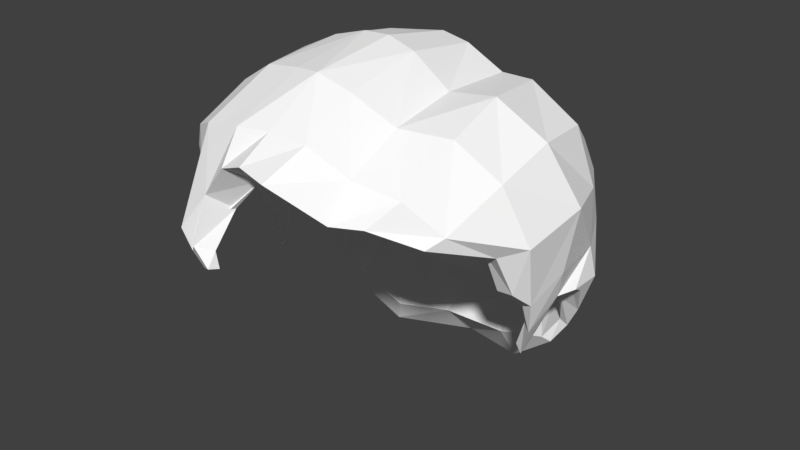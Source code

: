 # Source: short.blend  (saved by Blender 2.77.0; exported with 4.5.12 LTS)
import bpy
from mathutils import Matrix  # noqa: F401  (used for matrix-valued properties, if any)

bpy.ops.wm.read_factory_settings(use_empty=True)
scene = bpy.context.scene
scene.name = 'Scene'

# ---- collections
col_collection_1 = bpy.data.collections.new('Collection 1'); scene.collection.children.link(col_collection_1)

# ---- materials (node trees are filled in below, after node groups)
mat_headreferencemat = bpy.data.materials.new('HeadReferenceMat')
mat_headreferencemat.alpha_threshold = 0.0
mat_headreferencemat.use_transparent_shadow = False
mat_headreferencemat.roughness = 0.5
mat_hair01material = bpy.data.materials.new('Hair01Material')
mat_hair01material.alpha_threshold = 0.0
mat_hair01material.use_transparent_shadow = False
mat_hair01material.diffuse_color = (1.0, 1.0, 1.0, 1.0)
mat_hair01material.roughness = 0.5
mat_hair01material.specular_intensity = 0.0
mat_hair01material.line_color = (0.0, 0.0, 0.0, 1.0)

# ---- material node trees

# ---- world
world_world = bpy.data.worlds.new('World'); scene.world = world_world
world_world.color = (0.05088, 0.05088, 0.05088)
world_world.use_sun_shadow = False
world_world.sun_shadow_jitter_overblur = 0.0
world_world.cycles.sampling_method = 'MANUAL'

# ---- meshes
me_hair_001 = bpy.data.meshes.new('Hair.001')
me_hair_001.from_pydata([(-0.00996, -0.01193, 1.106), (-0.02171, -0.004434, 1.106), (-0.02833, 0.003222, 1.106), (-0.0197, 0.01477, 1.106), (-0.007573, 0.02072, 1.106), (-0.003988, 0.02202, 1.106), (-0.005026, -0.01201, 1.106), (0.007491, -0.01193, 1.106), (0.01924, -0.004434, 1.106), (0.02586, 0.003222, 1.106), (0.01723, 0.01477, 1.106), (0.005104, 0.02072, 1.106), (-0.001235, -0.01208, 1.106), (-0.001235, 0.02231, 1.106), (0.001519, 0.02202, 1.106), (0.002557, -0.01201, 1.106), (-0.187, 0.1577, 1.232), (-0.2068, 0.1696, 1.587), (-0.192, -0.1487, 1.263), (-0.2152, -0.1702, 1.578), (-0.2134, 0.247, 1.404), (-0.2352, -0.1183, 1.368), (-0.2199, 0.01029, 1.654), (-0.2014, 0.02108, 1.206), (-0.2838, 0.04431, 1.414), (-0.1105, 0.1946, 1.218), (-0.09962, -0.211, 1.641), (-0.09962, 0.1974, 1.637), (-0.1062, -0.218, 1.199), (-0.09962, 0.0007417, 1.722), (-0.1105, 0.003824, 1.134), (-0.1213, 0.3099, 1.406), (-0.2118, 0.2462, 1.449), (-0.2279, -0.1426, 1.416), (-0.2835, 0.03649, 1.468), (-0.1159, 0.3074, 1.452), (-0.1161, -0.231, 1.477), (-0.2298, -0.1261, 1.311), (-0.2079, 0.2321, 1.339), (-0.2724, 0.04484, 1.338), (-0.1179, 0.2845, 1.332), (-0.1355, -0.2021, 1.297), (-0.09964, -0.2344, 1.212), (-0.09855, -0.2005, 1.167), (-0.1485, -0.1973, 1.32), (-0.1186, -0.2053, 1.445), (-0.06666, -0.2175, 1.365), (-0.2008, -0.1572, 1.397), (-0.07063, -0.2222, 1.426), (-0.04843, -0.2215, 1.653), (-0.05905, -0.2444, 1.469), (-0.04484, 0.0004726, 1.734), (-0.159, -0.2014, 1.621), (-0.1721, -0.1887, 1.464), (-0.1658, -0.1831, 1.443), (-0.1617, 0.0007417, 1.698), (-0.2514, -0.1033, 1.421), (-0.2196, -0.1645, 1.489), (-0.05528, -0.2535, 1.5), (-0.1676, -0.2032, 1.497), (-0.2509, -0.0771, 1.303), (-0.1141, -0.236, 1.506), (-0.2589, -0.07632, 1.369), (-0.2118, -0.08865, 1.225), (-0.1298, -0.2208, 1.266), (-0.2785, -0.05531, 1.382), (-0.09535, -0.1618, 1.15), (-0.1055, -0.2294, 1.227), (-0.1228, -0.2007, 1.208), (-0.1181, -0.1763, 1.178), (-0.2678, -0.05831, 1.429), (-0.2664, -0.05415, 1.31), (-0.05917, -0.2105, 1.157), (-0.07004, -0.2497, 1.258), (-0.06018, 0.0043, 1.114), (-0.06099, -0.2499, 1.21), (-0.058, -0.2022, 1.151), (-0.04642, -0.1662, 1.127), (-0.06237, -0.2512, 1.239), (-0.09718, -0.2144, 1.328), (-0.08527, -0.2255, 1.296), (-0.2027, -0.1617, 1.316), (-0.1887, -0.1646, 1.351), (-0.1142, -0.2161, 1.217), (-0.1553, -0.1956, 1.264), (-0.0579, -0.2466, 1.203), (-0.2686, -0.01229, 1.312), (-0.2199, -0.08886, 1.629), (-0.04356, -0.07086, 1.104), (-0.08941, -0.07364, 1.12), (-0.2799, -0.01854, 1.379), (-0.1601, -0.06304, 1.165), (-0.2784, -0.02227, 1.436), (-0.04675, -0.129, 1.715), (-0.1605, -0.1107, 1.673), (-0.09962, -0.1203, 1.701), (-0.2014, -0.05251, 1.21), (-0.145, -0.1297, 1.176), (-0.1487, -0.1787, 1.224), (-0.1604, -0.1291, 1.195), (-0.06446, -0.2563, 1.246), (-0.04429, -0.1261, 1.116), (-0.1166, -0.2272, 1.245), (-0.08964, -0.1059, 1.128), (-0.1345, -0.2047, 1.233), (-0.02587, -0.2549, 1.495), (-0.03722, -0.2482, 1.202), (-0.05404, -0.272, 1.258), (-0.03742, -0.2533, 1.209), (-0.04975, -0.2665, 1.249), (-0.02536, -0.2471, 1.432), (-0.02781, -0.2319, 1.372), (-0.03638, -0.2514, 1.293), (-0.04579, -0.259, 1.24), (-0.08971, -0.2098, 1.172), (-0.09565, -0.2212, 1.196), (-0.08974, -0.2356, 1.207), (-0.09619, -0.2274, 1.203), (-0.1056, -0.2238, 1.206), (-0.07934, -0.2192, 1.339), (-0.06231, -0.2196, 1.394), (-0.1043, -0.2486, 1.577), (-0.05179, -0.2579, 1.578), (-0.2025, -0.1876, 1.54), (-0.1629, -0.2283, 1.567), (-0.1501, -0.1985, 1.305), (-0.113, -0.2258, 1.459), (-0.05766, -0.2257, 1.438), (-0.1702, -0.1775, 1.456), (-0.09577, -0.2218, 1.308), (-0.2052, -0.1549, 1.341), (-0.04856, -0.2146, 1.353), (-0.06463, -0.2236, 1.324), (-0.04076, -0.2286, 1.403), (-0.216, -0.1408, 1.397), (-0.0423, -0.2665, 1.282), (-0.01475, -0.2641, 1.499), (-0.01092, -0.2593, 1.438), (-0.01142, -0.2453, 1.379), (-0.02611, -0.2625, 1.299), (-0.2628, 0.0214, 1.563), (-0.2583, -0.05976, 1.543), (-0.2089, 0.2093, 1.535), (-0.2457, -0.1141, 1.504), (-0.1082, 0.2762, 1.543), (-0.2555, 0.1203, 1.56), (-0.09962, 0.1155, 1.703), (-0.2644, 0.1405, 1.46), (-0.2118, 0.1077, 1.23), (-0.2166, 0.1129, 1.64), (-0.2633, 0.1417, 1.34), (-0.2755, 0.1409, 1.414), (-0.1105, 0.1187, 1.159), (-0.2557, 0.038, 1.309), (-0.2806, 0.09241, 1.402), (-0.2694, 0.1063, 1.34), (-0.2568, 0.08101, 1.309), (-0.2741, 0.1069, 1.377), (-0.2811, 0.0727, 1.416), (-0.2664, 0.09976, 1.326), (-0.2572, 0.05864, 1.302), (-0.3042, 0.07484, 1.411), (-0.3015, 0.04644, 1.409), (-0.2924, 0.04697, 1.339), (-0.2937, 0.1085, 1.334), (-0.2789, 0.04014, 1.302), (-0.2721, 0.06077, 1.298), (-0.2799, 0.08315, 1.302), (-0.2864, 0.1019, 1.321), (-0.2973, 0.109, 1.37), (-0.3069, 0.1063, 1.395), (-0.2379, -0.03443, 1.256), (-0.114, 0.2412, 1.262), (-0.1973, 0.1979, 1.274), (-0.2353, 0.03065, 1.258), (-0.2388, -0.07554, 1.257), (-0.2402, 0.1222, 1.277), (0.1855, 0.1577, 1.232), (0.2053, 0.1696, 1.587), (0.191, -0.1475, 1.261), (0.2137, -0.1702, 1.578), (0.2119, 0.247, 1.404), (-0.0007479, 0.2167, 1.653), (-0.000748, 0.2096, 1.194), (-0.0007481, -0.2249, 1.657), (0.2337, -0.1183, 1.368), (-0.0007481, -0.214, 1.152), (0.2184, 0.01029, 1.653), (0.1999, 0.02107, 1.206), (-0.000748, 0.0002557, 1.739), (-0.000748, 0.004863, 1.094), (0.2823, 0.04431, 1.414), (-0.0007482, -0.2487, 1.381), (-0.0007479, 0.3182, 1.405), (0.109, 0.1946, 1.218), (0.09813, -0.211, 1.641), (0.09813, 0.1974, 1.637), (0.1047, -0.218, 1.199), (0.09813, 0.0007416, 1.722), (0.109, 0.003824, 1.134), (0.1198, 0.3099, 1.406), (0.2103, 0.2462, 1.449), (0.2264, -0.1426, 1.416), (0.282, 0.03649, 1.468), (-0.0007482, -0.2597, 1.44), (-0.0007479, 0.3185, 1.459), (0.1144, 0.3074, 1.452), (0.117, -0.231, 1.477), (0.2283, -0.1261, 1.311), (0.2064, 0.2321, 1.339), (0.2709, 0.04484, 1.338), (-0.0007482, -0.2723, 1.305), (-0.0007479, 0.2963, 1.317), (0.1164, 0.2845, 1.332), (0.1341, -0.2021, 1.297), (0.09814, -0.2344, 1.212), (-0.0008481, -0.2541, 1.209), (-0.0007481, -0.2041, 1.145), (0.09705, -0.2005, 1.167), (0.1429, -0.1973, 1.319), (0.1176, -0.2053, 1.445), (0.06285, -0.2175, 1.367), (0.1982, -0.1572, 1.394), (0.07039, -0.2215, 1.429), (0.04693, -0.2215, 1.653), (0.05999, -0.2444, 1.469), (0.04334, 0.0004725, 1.734), (0.1575, -0.2014, 1.621), (0.173, -0.1887, 1.464), (0.1632, -0.1863, 1.44), (0.1602, 0.0007416, 1.698), (0.2492, -0.1033, 1.422), (0.2225, -0.1645, 1.486), (0.05379, -0.2535, 1.5), (0.1661, -0.2032, 1.497), (0.2494, -0.0771, 1.303), (-0.0007482, -0.2695, 1.504), (0.1126, -0.236, 1.506), (0.2574, -0.07632, 1.369), (0.2103, -0.08865, 1.225), (-0.0007482, -0.2931, 1.268), (0.1283, -0.2208, 1.266), (0.277, -0.05531, 1.382), (-0.0007481, -0.1655, 1.118), (0.09385, -0.1618, 1.15), (0.104, -0.2287, 1.227), (-0.0007482, -0.2602, 1.241), (0.1213, -0.2007, 1.208), (0.1166, -0.1763, 1.178), (0.2663, -0.05831, 1.429), (0.2649, -0.05415, 1.31), (0.05767, -0.2105, 1.157), (0.06855, -0.2569, 1.258), (0.05868, 0.0043, 1.114), (0.05929, -0.2499, 1.21), (0.05651, -0.2022, 1.151), (0.04492, -0.1662, 1.127), (0.06087, -0.2512, 1.239), (0.09192, -0.2073, 1.328), (0.08377, -0.2255, 1.296), (0.2012, -0.1617, 1.316), (0.1843, -0.1646, 1.348), (0.1127, -0.2161, 1.217), (0.1523, -0.1936, 1.264), (0.0562, -0.2466, 1.203), (-0.0008481, -0.2492, 1.202), (0.2671, -0.01229, 1.312), (0.2184, -0.08886, 1.629), (0.04206, -0.07086, 1.104), (0.08792, -0.07364, 1.12), (0.2784, -0.01854, 1.379), (-0.0007481, -0.07279, 1.094), (0.1586, -0.06304, 1.165), (0.2769, -0.02227, 1.436), (0.04525, -0.129, 1.715), (0.159, -0.1107, 1.673), (-0.0007481, -0.1393, 1.72), (0.09813, -0.1203, 1.701), (0.1999, -0.05251, 1.21), (0.1435, -0.1297, 1.176), (0.1457, -0.1767, 1.224), (-0.0007482, -0.2681, 1.249), (0.1666, -0.1291, 1.201), (0.06297, -0.2563, 1.246), (-0.0007481, -0.1262, 1.104), (0.04279, -0.1261, 1.116), (0.1151, -0.2272, 1.245), (0.08814, -0.1059, 1.128), (0.1315, -0.2027, 1.233), (0.02437, -0.2549, 1.495), (0.03553, -0.2482, 1.202), (0.05166, -0.272, 1.258), (0.03572, -0.2533, 1.209), (0.04736, -0.2665, 1.249), (0.02386, -0.2471, 1.432), (0.02632, -0.2319, 1.372), (0.034, -0.2514, 1.293), (0.0434, -0.259, 1.24), (0.08822, -0.2098, 1.172), (0.09416, -0.2212, 1.196), (0.08824, -0.2356, 1.207), (0.09469, -0.2274, 1.203), (0.1041, -0.2238, 1.206), (0.07454, -0.2192, 1.341), (0.05959, -0.2196, 1.396), (0.1028, -0.2486, 1.577), (-0.0007482, -0.2601, 1.581), (0.0503, -0.2579, 1.578), (0.201, -0.1876, 1.54), (0.1614, -0.2283, 1.567), (0.1439, -0.1985, 1.304), (0.1126, -0.2258, 1.459), (0.05834, -0.2249, 1.441), (0.168, -0.1784, 1.453), (0.08975, -0.2218, 1.308), (0.2003, -0.1549, 1.338), (0.0443, -0.2146, 1.356), (0.05924, -0.2236, 1.326), (0.03838, -0.2286, 1.406), (0.2133, -0.1408, 1.393), (0.0002824, -0.2822, 1.284), (0.0395, -0.2665, 1.282), (0.01326, -0.2641, 1.499), (0.009421, -0.2593, 1.438), (0.009924, -0.2453, 1.379), (0.02373, -0.2625, 1.299), (0.2613, 0.0214, 1.566), (0.2568, -0.05976, 1.543), (0.2074, 0.2093, 1.535), (0.2442, -0.1141, 1.504), (0.1067, 0.2762, 1.543), (-0.0007479, 0.2911, 1.56), (0.254, 0.1203, 1.56), (-0.000748, 0.1227, 1.724), (0.09813, 0.1155, 1.703), (0.2629, 0.1405, 1.46), (0.2103, 0.1077, 1.23), (0.212, 0.1109, 1.636), (0.2618, 0.1417, 1.34), (0.274, 0.1409, 1.414), (-0.000748, 0.1182, 1.121), (0.109, 0.1187, 1.159), (0.2542, 0.038, 1.309), (0.2791, 0.09241, 1.402), (0.2679, 0.1063, 1.34), (0.2553, 0.08101, 1.309), (0.2726, 0.1069, 1.377), (0.2796, 0.0727, 1.416), (0.2649, 0.09976, 1.326), (0.2557, 0.05864, 1.302), (0.3028, 0.07484, 1.411), (0.3, 0.04644, 1.409), (0.2909, 0.04697, 1.339), (0.2922, 0.1085, 1.334), (0.2774, 0.04014, 1.302), (0.2706, 0.06077, 1.298), (0.2784, 0.08315, 1.302), (0.2849, 0.1019, 1.321), (0.2958, 0.109, 1.37), (0.3054, 0.1063, 1.395), (0.2364, -0.03443, 1.256), (-0.0007479, 0.2522, 1.238), (0.1125, 0.2412, 1.262), (0.1958, 0.1979, 1.274), (0.2338, 0.03065, 1.258), (0.2373, -0.07554, 1.257), (0.2387, 0.1222, 1.277)], [], [(18, 84, 81, 37), (156, 160, 166, 167), (29, 51, 189, 333, 146), (26, 49, 93, 95), (30, 74, 88, 89), (37, 60, 18), (33, 56, 62, 21), (34, 147, 151, 154, 158, 24), (126, 128, 54, 45), (40, 212, 361, 172), (35, 205, 193, 31), (32, 35, 31, 20), (38, 40, 172, 173), (204, 137, 138, 192), (16, 25, 152, 148), (19, 52, 94, 87), (22, 55, 29, 146, 149), (211, 139, 135, 320), (190, 74, 30, 152, 340), (184, 49, 122, 306), (17, 27, 144, 142), (27, 182, 331, 144), (26, 52, 124, 121), (22, 149, 145, 140), (19, 143, 57, 123), (192, 138, 139, 211), (20, 31, 40, 38), (31, 193, 212, 40), (21, 62, 60, 37), (157, 155, 164, 169), (265, 216, 108, 106), (115, 117, 118, 28), (125, 130, 81, 41), (44, 79, 119, 46, 120, 48, 45, 54, 47, 82), (127, 50, 36, 126), (50, 58, 61, 36), (51, 93, 276, 189), (57, 53, 59), (54, 128, 134, 47), (55, 94, 95, 29), (62, 56, 70, 65), (236, 136, 137, 204), (61, 59, 53, 36), (61, 58, 122, 121), (53, 57, 56, 33), (18, 60, 71, 175), (60, 62, 65, 71), (57, 59, 124, 123), (67, 102, 104, 83), (64, 102, 100, 73), (63, 99, 98, 18), (246, 113, 108, 216), (68, 69, 28), (43, 28, 69, 66), (63, 96, 91, 97, 99), (66, 77, 76, 43), (65, 70, 92, 90), (70, 143, 141, 92), (63, 175, 171, 96), (71, 65, 90, 86), (30, 89, 91, 23), (76, 77, 243, 217), (217, 186, 72, 76), (73, 80, 41, 64), (75, 42, 116, 85), (75, 78, 67, 42), (129, 79, 44, 125), (73, 100, 109, 107), (77, 101, 284, 243), (81, 84, 64, 41), (83, 104, 98, 68), (81, 130, 134, 21, 37), (87, 94, 55, 22), (90, 92, 34, 24), (96, 171, 174, 23), (91, 89, 103, 97), (271, 88, 74, 190), (95, 94, 52, 26), (89, 88, 101, 103), (91, 96, 23), (92, 141, 140, 34), (86, 90, 24, 39), (276, 93, 49, 184), (95, 93, 51, 29), (99, 97, 69), (281, 109, 113, 246), (100, 102, 67, 78), (98, 104, 84, 18), (284, 101, 88, 271), (98, 99, 69, 68), (103, 101, 77, 66), (97, 103, 66, 69), (104, 102, 64, 84), (113, 109, 100, 78), (106, 108, 75, 85), (108, 113, 78, 75), (110, 105, 58, 50), (107, 109, 281, 240), (132, 131, 46, 119), (131, 133, 120, 46), (107, 135, 112, 80, 73), (114, 43, 76, 72), (28, 43, 114, 115), (42, 67, 83, 118), (118, 117, 116, 42), (28, 118, 83, 68), (132, 129, 80, 112), (133, 110, 50, 127), (121, 124, 59, 61), (306, 122, 58, 105, 136, 236), (121, 122, 49, 26), (123, 124, 52, 19), (120, 133, 127, 48), (119, 79, 129, 132), (111, 110, 133, 131), (112, 111, 131, 132), (80, 129, 125, 41), (48, 127, 126, 45), (44, 82, 130, 125), (36, 53, 128, 126), (134, 130, 82, 47), (134, 128, 53, 33, 21), (320, 135, 107, 240), (138, 137, 110, 111), (135, 139, 112), (137, 136, 105, 110), (139, 138, 111, 112), (140, 141, 87, 22), (141, 143, 19, 87), (140, 145, 147, 34), (57, 143, 70, 56), (144, 331, 205, 35), (142, 144, 35, 32), (148, 176, 173, 16), (150, 151, 20, 38), (146, 333, 182, 27), (149, 146, 27, 17), (145, 149, 17, 142), (147, 145, 142, 32), (151, 147, 32, 20), (148, 152, 30, 23), (340, 152, 25, 183), (153, 160, 156, 159, 155, 150, 176, 174), (155, 157, 154, 151, 150), (163, 164, 168, 167, 166, 165), (162, 161, 170, 169, 164, 163), (153, 39, 163, 165), (158, 154, 170, 161), (155, 159, 168, 164), (24, 158, 161, 162), (159, 156, 167, 168), (39, 24, 162, 163), (154, 157, 169, 170), (160, 153, 165, 166), (174, 176, 148, 23), (174, 171, 86, 39, 153), (171, 175, 71, 86), (173, 176, 150, 38), (175, 63, 18), (173, 172, 25, 16), (172, 361, 183, 25), (179, 208, 260, 263), (345, 356, 355, 349), (198, 334, 333, 189, 226), (195, 277, 274, 224), (199, 269, 268, 253), (208, 179, 235), (202, 185, 238, 231), (203, 191, 347, 343, 339, 335), (311, 220, 229, 313), (213, 362, 361, 212), (206, 200, 193, 205), (201, 181, 200, 206), (209, 363, 362, 213), (204, 192, 324, 323), (177, 336, 341, 194), (180, 267, 275, 227), (187, 337, 334, 198, 230), (211, 320, 321, 325), (190, 340, 341, 199, 253), (184, 306, 307, 224), (178, 328, 330, 196), (196, 330, 331, 182), (195, 305, 309, 227), (187, 326, 332, 337), (180, 308, 232, 329), (192, 211, 325, 324), (181, 209, 213, 200), (200, 213, 212, 193), (185, 208, 235, 238), (346, 358, 353, 344), (265, 290, 292, 216), (299, 197, 302, 301), (310, 214, 260, 315), (219, 261, 222, 229, 220, 223, 304, 221, 303, 258), (312, 311, 207, 225), (225, 207, 237, 233), (226, 189, 276, 274), (232, 234, 228), (229, 222, 319, 313), (230, 198, 277, 275), (238, 242, 249, 231), (236, 204, 323, 322), (237, 207, 228, 234), (237, 305, 307, 233), (228, 202, 231, 232), (179, 365, 250, 235), (235, 250, 242, 238), (232, 308, 309, 234), (245, 262, 288, 286), (241, 252, 283, 286), (239, 179, 280, 282), (246, 216, 292, 297), (247, 197, 248), (218, 244, 248, 197), (239, 282, 279, 272, 278), (244, 218, 255, 256), (242, 270, 273, 249), (249, 273, 327, 329), (239, 278, 360, 365), (250, 266, 270, 242), (199, 188, 272, 269), (255, 217, 243, 256), (217, 255, 251, 186), (252, 241, 214, 259), (254, 264, 300, 215), (254, 215, 245, 257), (314, 310, 219, 258), (252, 291, 293, 283), (256, 243, 284, 285), (260, 214, 241, 263), (262, 247, 280, 288), (260, 208, 185, 319, 315), (267, 187, 230, 275), (270, 191, 203, 273), (278, 188, 364, 360), (272, 279, 287, 269), (271, 190, 253, 268), (277, 195, 227, 275), (269, 287, 285, 268), (272, 188, 278), (273, 203, 326, 327), (266, 210, 191, 270), (276, 184, 224, 274), (277, 198, 226, 274), (282, 248, 279), (281, 246, 297, 293), (283, 257, 245, 286), (280, 179, 263, 288), (284, 271, 268, 285), (280, 247, 248, 282), (287, 244, 256, 285), (279, 248, 244, 287), (288, 263, 241, 286), (297, 257, 283, 293), (290, 264, 254, 292), (292, 254, 257, 297), (294, 225, 233, 289), (291, 240, 281, 293), (317, 303, 221, 316), (316, 221, 304, 318), (291, 252, 259, 296, 321), (298, 251, 255, 218), (197, 299, 298, 218), (215, 302, 262, 245), (302, 215, 300, 301), (197, 247, 262, 302), (317, 296, 259, 314), (318, 312, 225, 294), (305, 237, 234, 309), (306, 236, 322, 289, 233, 307), (305, 195, 224, 307), (308, 180, 227, 309), (304, 223, 312, 318), (303, 317, 314, 258), (295, 316, 318, 294), (296, 317, 316, 295), (259, 214, 310, 314), (223, 220, 311, 312), (219, 310, 315, 261), (207, 311, 313, 228), (319, 222, 261, 315), (319, 185, 202, 228, 313), (320, 240, 291, 321), (324, 295, 294, 323), (321, 296, 325), (323, 294, 289, 322), (325, 296, 295, 324), (326, 187, 267, 327), (327, 267, 180, 329), (326, 203, 335, 332), (232, 231, 249, 329), (330, 206, 205, 331), (328, 201, 206, 330), (336, 177, 363, 366), (338, 209, 181, 339), (334, 196, 182, 333), (337, 178, 196, 334), (332, 328, 178, 337), (335, 201, 328, 332), (339, 181, 201, 335), (336, 188, 199, 341), (340, 183, 194, 341), (342, 364, 366, 338, 344, 348, 345, 349), (344, 338, 339, 343, 346), (352, 354, 355, 356, 357, 353), (351, 352, 353, 358, 359, 350), (342, 354, 352, 210), (347, 350, 359, 343), (344, 353, 357, 348), (191, 351, 350, 347), (348, 357, 356, 345), (210, 352, 351, 191), (343, 359, 358, 346), (349, 355, 354, 342), (106, 85, 116, 117, 115, 114, 72, 186, 251, 298, 299, 301, 300, 264, 290, 265), (364, 188, 336, 366), (364, 342, 210, 266, 360), (360, 266, 250, 365), (363, 209, 338, 366), (365, 179, 239), (363, 177, 194, 362), (362, 194, 183, 361), (0, 6, 12, 15, 7, 8, 9, 10, 11, 14, 13, 5, 4, 3, 2, 1)])
_uv = me_hair_001.uv_layers.new(name='UVMap')
_uv.uv.foreach_set('vector', [0.4087, 0.2156, 0.4358, 0.2165, 0.413, 0.2476, 0.3866, 0.2429, 0.2711, 0.2223, 0.283, 0.223, 0.2804, 0.2297, 0.2731, 0.2319, 0.2204, 0.4877, 0.2037, 0.5207, 0.1869, 0.5514, 0.1096, 0.4949, 0.1592, 0.4448, 0.3762, 0.5246, 0.3719, 0.5652, 0.2904, 0.5538, 0.2977, 0.5154, 0.3356, 0.09791, 0.34, 0.06102, 0.396, 0.0584, 0.389, 0.09169, 0.3866, 0.2429, 0.3572, 0.2364, 0.4087, 0.2156, 0.3882, 0.3081, 0.359, 0.3044, 0.3503, 0.2719, 0.3778, 0.276, 0.2757, 0.3063, 0.2242, 0.2899, 0.2308, 0.2674, 0.254, 0.2674, 0.2627, 0.2758, 0.279, 0.277, 0.4614, 0.3449, 0.4216, 0.3295, 0.4278, 0.3215, 0.4618, 0.3346, 0.1379, 0.1881, 0.07269, 0.1338, 0.124, 0.07952, 0.1705, 0.1488, 0.108, 0.2553, 0.02619, 0.243, 0.03722, 0.2009, 0.1181, 0.2296, 0.1681, 0.2682, 0.108, 0.2553, 0.1181, 0.2296, 0.1747, 0.246, 0.1893, 0.2147, 0.1379, 0.1881, 0.1705, 0.1488, 0.2126, 0.1834, 0.5613, 0.3419, 0.554, 0.3401, 0.552, 0.296, 0.5602, 0.2971, 0.2368, 0.1628, 0.203, 0.1244, 0.26, 0.09965, 0.2659, 0.1728, 0.3779, 0.4167, 0.3814, 0.4764, 0.308, 0.4711, 0.3106, 0.422, 0.252, 0.4109, 0.2397, 0.4506, 0.2204, 0.4877, 0.1592, 0.4448, 0.2054, 0.3834, 0.5663, 0.2402, 0.5556, 0.2373, 0.5574, 0.2208, 0.5733, 0.2194, 0.3462, 0.01298, 0.34, 0.06102, 0.3356, 0.09791, 0.26, 0.09965, 0.2529, 0.01657, 0.5342, 0.5079, 0.4998, 0.498, 0.5122, 0.4382, 0.5487, 0.4471, 0.182, 0.3497, 0.122, 0.3881, 0.102, 0.3132, 0.171, 0.3167, 0.122, 0.3881, 0.0559, 0.4202, 0.02453, 0.3295, 0.102, 0.3132, 0.4623, 0.4834, 0.4204, 0.4593, 0.4346, 0.4178, 0.4751, 0.4312, 0.252, 0.4109, 0.2054, 0.3834, 0.2193, 0.3403, 0.2668, 0.3594, 0.3779, 0.4167, 0.3526, 0.3532, 0.4007, 0.3494, 0.3999, 0.3924, 0.5602, 0.2971, 0.552, 0.296, 0.5556, 0.2373, 0.5663, 0.2402, 0.1747, 0.246, 0.1181, 0.2296, 0.1379, 0.1881, 0.1893, 0.2147, 0.1181, 0.2296, 0.03722, 0.2009, 0.07269, 0.1338, 0.1379, 0.1881, 0.3778, 0.276, 0.3503, 0.2719, 0.3572, 0.2364, 0.3866, 0.2429, 0.2503, 0.2536, 0.255, 0.2363, 0.2641, 0.2419, 0.2607, 0.2528, 0.5536, 0.1444, 0.5554, 0.1493, 0.5346, 0.157, 0.5327, 0.1518, 0.4883, 0.147, 0.4919, 0.1525, 0.4867, 0.1561, 0.4841, 0.1522, 0.4639, 0.2616, 0.4231, 0.2679, 0.413, 0.2476, 0.4619, 0.2398, 0.6423, 0.03888, 0.7206, 0.03691, 0.7499, 0.04869, 0.773, 0.08306, 0.7861, 0.1227, 0.7822, 0.1705, 0.7142, 0.2082, 0.6398, 0.2178, 0.5671, 0.1639, 0.576, 0.09457, 0.4957, 0.3366, 0.504, 0.3563, 0.4637, 0.3567, 0.4614, 0.3449, 0.504, 0.3563, 0.5172, 0.3823, 0.4731, 0.3807, 0.4637, 0.3567, 0.2037, 0.5207, 0.2904, 0.5538, 0.287, 0.5889, 0.1869, 0.5514, 0.4007, 0.3494, 0.4186, 0.3401, 0.4313, 0.3678, 0.4278, 0.3215, 0.4216, 0.3295, 0.4073, 0.2902, 0.4173, 0.2937, 0.2397, 0.4506, 0.308, 0.4711, 0.2977, 0.5154, 0.2204, 0.4877, 0.3503, 0.2719, 0.359, 0.3044, 0.3317, 0.3014, 0.3339, 0.2759, 0.5579, 0.3892, 0.5474, 0.3844, 0.554, 0.3401, 0.5613, 0.3419, 0.4731, 0.3807, 0.4313, 0.3678, 0.4186, 0.3401, 0.4637, 0.3567, 0.4731, 0.3807, 0.5172, 0.3823, 0.5122, 0.4382, 0.4751, 0.4312, 0.4186, 0.3401, 0.4007, 0.3494, 0.359, 0.3044, 0.3882, 0.3081, 0.4087, 0.2156, 0.3572, 0.2364, 0.3422, 0.2388, 0.3607, 0.2104, 0.3572, 0.2364, 0.3503, 0.2719, 0.3339, 0.2759, 0.3422, 0.2388, 0.4007, 0.3494, 0.4313, 0.3678, 0.4346, 0.4178, 0.3999, 0.3924, 0.4888, 0.1836, 0.4801, 0.1993, 0.4598, 0.1948, 0.4774, 0.1771, 0.4682, 0.2143, 0.4801, 0.1993, 0.5199, 0.1952, 0.515, 0.2043, 0.3732, 0.1897, 0.4122, 0.1723, 0.4422, 0.1886, 0.4087, 0.2156, 0.5629, 0.1703, 0.5419, 0.1762, 0.5346, 0.157, 0.5554, 0.1493, 0.4661, 0.1712, 0.4496, 0.1479, 0.4841, 0.1522, 0.4791, 0.1366, 0.4841, 0.1522, 0.4496, 0.1479, 0.4485, 0.1207, 0.3732, 0.1897, 0.3557, 0.1747, 0.3693, 0.1417, 0.4102, 0.1506, 0.4122, 0.1723, 0.4485, 0.1207, 0.4642, 0.09251, 0.4901, 0.113, 0.4791, 0.1366, 0.3339, 0.2759, 0.3317, 0.3014, 0.3107, 0.2993, 0.3159, 0.2703, 0.3317, 0.3014, 0.3526, 0.3532, 0.3138, 0.3637, 0.3107, 0.2993, 0.3732, 0.1897, 0.3607, 0.2104, 0.3389, 0.2046, 0.3557, 0.1747, 0.3422, 0.2388, 0.3339, 0.2759, 0.3159, 0.2703, 0.3207, 0.2355, 0.3356, 0.09791, 0.389, 0.09169, 0.3693, 0.1417, 0.315, 0.1653, 0.4901, 0.113, 0.4642, 0.09251, 0.4795, 0.06238, 0.5111, 0.08493, 0.5111, 0.08493, 0.5169, 0.08936, 0.4945, 0.1175, 0.4901, 0.113, 0.515, 0.2043, 0.4979, 0.2376, 0.4619, 0.2398, 0.4682, 0.2143, 0.5206, 0.1609, 0.4941, 0.1613, 0.4973, 0.1543, 0.5207, 0.1558, 0.5206, 0.1609, 0.5201, 0.1837, 0.4888, 0.1836, 0.4941, 0.1613, 0.4909, 0.2691, 0.4878, 0.279, 0.4645, 0.2702, 0.4639, 0.2616, 0.515, 0.2043, 0.5199, 0.1952, 0.5424, 0.1897, 0.5433, 0.2012, 0.4642, 0.09251, 0.4319, 0.08317, 0.4483, 0.04442, 0.4795, 0.06238, 0.413, 0.2476, 0.4358, 0.2165, 0.4682, 0.2143, 0.4619, 0.2398, 0.4774, 0.1771, 0.4598, 0.1948, 0.4422, 0.1886, 0.4661, 0.1712, 0.413, 0.2476, 0.4231, 0.2679, 0.4073, 0.2902, 0.3778, 0.276, 0.3866, 0.2429, 0.3106, 0.422, 0.308, 0.4711, 0.2397, 0.4506, 0.252, 0.4109, 0.3159, 0.2703, 0.3107, 0.2993, 0.2757, 0.3063, 0.279, 0.277, 0.3557, 0.1747, 0.3389, 0.2046, 0.3038, 0.1985, 0.315, 0.1653, 0.3693, 0.1417, 0.389, 0.09169, 0.4188, 0.113, 0.4102, 0.1506, 0.4063, 0.02583, 0.396, 0.0584, 0.34, 0.06102, 0.3462, 0.01298, 0.2977, 0.5154, 0.308, 0.4711, 0.3814, 0.4764, 0.3762, 0.5246, 0.389, 0.09169, 0.396, 0.0584, 0.4319, 0.08317, 0.4188, 0.113, 0.3693, 0.1417, 0.3557, 0.1747, 0.315, 0.1653, 0.3107, 0.2993, 0.3138, 0.3637, 0.2668, 0.3594, 0.2757, 0.3063, 0.3207, 0.2355, 0.3159, 0.2703, 0.279, 0.277, 0.2917, 0.2447, 0.287, 0.5889, 0.2904, 0.5538, 0.3719, 0.5652, 0.3666, 0.6011, 0.2977, 0.5154, 0.2904, 0.5538, 0.2037, 0.5207, 0.2204, 0.4877, 0.4122, 0.1723, 0.4102, 0.1506, 0.4496, 0.1479, 0.5669, 0.1816, 0.5424, 0.1897, 0.5419, 0.1762, 0.5629, 0.1703, 0.5199, 0.1952, 0.4801, 0.1993, 0.4888, 0.1836, 0.5201, 0.1837, 0.4422, 0.1886, 0.4598, 0.1948, 0.4358, 0.2165, 0.4087, 0.2156, 0.4483, 0.04442, 0.4319, 0.08317, 0.396, 0.0584, 0.4063, 0.02583, 0.4422, 0.1886, 0.4122, 0.1723, 0.4496, 0.1479, 0.4661, 0.1712, 0.4188, 0.113, 0.4319, 0.08317, 0.4642, 0.09251, 0.4485, 0.1207, 0.4102, 0.1506, 0.4188, 0.113, 0.4485, 0.1207, 0.4496, 0.1479, 0.4598, 0.1948, 0.4801, 0.1993, 0.4682, 0.2143, 0.4358, 0.2165, 0.5419, 0.1762, 0.5424, 0.1897, 0.5199, 0.1952, 0.5201, 0.1837, 0.5327, 0.1518, 0.5346, 0.157, 0.5206, 0.1609, 0.5207, 0.1558, 0.5346, 0.157, 0.5419, 0.1762, 0.5201, 0.1837, 0.5206, 0.1609, 0.5409, 0.3344, 0.5378, 0.3786, 0.5172, 0.3823, 0.504, 0.3563, 0.5433, 0.2012, 0.5424, 0.1897, 0.5669, 0.1816, 0.5741, 0.2005, 0.5044, 0.2812, 0.5072, 0.2981, 0.4973, 0.3012, 0.4948, 0.2872, 0.5072, 0.2981, 0.5054, 0.3257, 0.4956, 0.3173, 0.4973, 0.3012, 0.5433, 0.2012, 0.5574, 0.2208, 0.5446, 0.2349, 0.4979, 0.2376, 0.515, 0.2043, 0.4849, 0.1358, 0.4791, 0.1366, 0.4901, 0.113, 0.4945, 0.1175, 0.4841, 0.1522, 0.4791, 0.1366, 0.4849, 0.1358, 0.4883, 0.147, 0.4941, 0.1613, 0.4888, 0.1836, 0.4774, 0.1771, 0.4867, 0.1561, 0.4867, 0.1561, 0.4919, 0.1525, 0.4973, 0.1543, 0.4941, 0.1613, 0.4841, 0.1522, 0.4867, 0.1561, 0.4774, 0.1771, 0.4661, 0.1712, 0.5044, 0.2812, 0.4909, 0.2691, 0.4979, 0.2376, 0.5446, 0.2349, 0.5054, 0.3257, 0.5409, 0.3344, 0.504, 0.3563, 0.4957, 0.3366, 0.4751, 0.4312, 0.4346, 0.4178, 0.4313, 0.3678, 0.4731, 0.3807, 0.5487, 0.4471, 0.5122, 0.4382, 0.5172, 0.3823, 0.5378, 0.3786, 0.5474, 0.3844, 0.5579, 0.3892, 0.4751, 0.4312, 0.5122, 0.4382, 0.4998, 0.498, 0.4623, 0.4834, 0.3999, 0.3924, 0.4346, 0.4178, 0.4204, 0.4593, 0.3779, 0.4167, 0.4956, 0.3173, 0.5054, 0.3257, 0.4957, 0.3366, 0.4911, 0.3259, 0.4948, 0.2872, 0.4878, 0.279, 0.4909, 0.2691, 0.5044, 0.2812, 0.5371, 0.2901, 0.5409, 0.3344, 0.5054, 0.3257, 0.5072, 0.2981, 0.5446, 0.2349, 0.5371, 0.2901, 0.5072, 0.2981, 0.5044, 0.2812, 0.4979, 0.2376, 0.4909, 0.2691, 0.4639, 0.2616, 0.4619, 0.2398, 0.4911, 0.3259, 0.4957, 0.3366, 0.4614, 0.3449, 0.4618, 0.3346, 0.4645, 0.2702, 0.4302, 0.2749, 0.4231, 0.2679, 0.4639, 0.2616, 0.4637, 0.3567, 0.4186, 0.3401, 0.4216, 0.3295, 0.4614, 0.3449, 0.4073, 0.2902, 0.4231, 0.2679, 0.4302, 0.2749, 0.4173, 0.2937, 0.4073, 0.2902, 0.4216, 0.3295, 0.4186, 0.3401, 0.3882, 0.3081, 0.3778, 0.276, 0.5733, 0.2194, 0.5574, 0.2208, 0.5433, 0.2012, 0.5741, 0.2005, 0.552, 0.296, 0.554, 0.3401, 0.5409, 0.3344, 0.5371, 0.2901, 0.5574, 0.2208, 0.5556, 0.2373, 0.5446, 0.2349, 0.554, 0.3401, 0.5474, 0.3844, 0.5378, 0.3786, 0.5409, 0.3344, 0.5556, 0.2373, 0.552, 0.296, 0.5371, 0.2901, 0.5446, 0.2349, 0.2668, 0.3594, 0.3138, 0.3637, 0.3106, 0.422, 0.252, 0.4109, 0.3138, 0.3637, 0.3526, 0.3532, 0.3779, 0.4167, 0.3106, 0.422, 0.2668, 0.3594, 0.2193, 0.3403, 0.2242, 0.2899, 0.2757, 0.3063, 0.4007, 0.3494, 0.3526, 0.3532, 0.3317, 0.3014, 0.359, 0.3044, 0.102, 0.3132, 0.02453, 0.3295, 0.02619, 0.243, 0.108, 0.2553, 0.171, 0.3167, 0.102, 0.3132, 0.108, 0.2553, 0.1681, 0.2682, 0.2659, 0.1728, 0.2551, 0.2003, 0.2126, 0.1834, 0.2368, 0.1628, 0.2387, 0.2316, 0.2308, 0.2674, 0.1747, 0.246, 0.1893, 0.2147, 0.1592, 0.4448, 0.1096, 0.4949, 0.0559, 0.4202, 0.122, 0.3881, 0.2054, 0.3834, 0.1592, 0.4448, 0.122, 0.3881, 0.182, 0.3497, 0.2193, 0.3403, 0.2054, 0.3834, 0.182, 0.3497, 0.171, 0.3167, 0.2242, 0.2899, 0.2193, 0.3403, 0.171, 0.3167, 0.1681, 0.2682, 0.2308, 0.2674, 0.2242, 0.2899, 0.1681, 0.2682, 0.1747, 0.246, 0.2659, 0.1728, 0.26, 0.09965, 0.3356, 0.09791, 0.315, 0.1653, 0.2529, 0.01657, 0.26, 0.09965, 0.203, 0.1244, 0.165, 0.05195, 0.2945, 0.2279, 0.283, 0.223, 0.2711, 0.2223, 0.2603, 0.2305, 0.255, 0.2363, 0.2387, 0.2316, 0.2551, 0.2003, 0.3038, 0.1985, 0.255, 0.2363, 0.2503, 0.2536, 0.254, 0.2674, 0.2308, 0.2674, 0.2387, 0.2316, 0.2835, 0.2457, 0.2641, 0.2419, 0.2663, 0.2372, 0.2731, 0.2319, 0.2804, 0.2297, 0.2857, 0.2332, 0.2744, 0.2684, 0.2663, 0.2663, 0.2604, 0.2601, 0.2607, 0.2528, 0.2641, 0.2419, 0.2835, 0.2457, 0.2945, 0.2279, 0.2917, 0.2447, 0.2835, 0.2457, 0.2857, 0.2332, 0.2627, 0.2758, 0.254, 0.2674, 0.2604, 0.2601, 0.2663, 0.2663, 0.255, 0.2363, 0.2603, 0.2305, 0.2663, 0.2372, 0.2641, 0.2419, 0.279, 0.277, 0.2627, 0.2758, 0.2663, 0.2663, 0.2744, 0.2684, 0.2603, 0.2305, 0.2711, 0.2223, 0.2731, 0.2319, 0.2663, 0.2372, 0.2917, 0.2447, 0.279, 0.277, 0.2744, 0.2684, 0.2835, 0.2457, 0.254, 0.2674, 0.2503, 0.2536, 0.2607, 0.2528, 0.2604, 0.2601, 0.283, 0.223, 0.2945, 0.2279, 0.2857, 0.2332, 0.2804, 0.2297, 0.3038, 0.1985, 0.2551, 0.2003, 0.2659, 0.1728, 0.315, 0.1653, 0.3038, 0.1985, 0.3389, 0.2046, 0.3207, 0.2355, 0.2917, 0.2447, 0.2945, 0.2279, 0.3389, 0.2046, 0.3607, 0.2104, 0.3422, 0.2388, 0.3207, 0.2355, 0.2126, 0.1834, 0.2551, 0.2003, 0.2387, 0.2316, 0.1893, 0.2147, 0.3607, 0.2104, 0.3732, 0.1897, 0.4087, 0.2156, 0.2126, 0.1834, 0.1705, 0.1488, 0.203, 0.1244, 0.2368, 0.1628, 0.1705, 0.1488, 0.124, 0.07952, 0.165, 0.05195, 0.203, 0.1244, 0.4089, 0.2151, 0.3867, 0.2423, 0.4131, 0.2472, 0.436, 0.2162, 0.2713, 0.2214, 0.2732, 0.231, 0.2806, 0.2288, 0.2832, 0.2221, 0.2197, 0.4866, 0.1587, 0.4435, 0.1089, 0.4934, 0.186, 0.5502, 0.2029, 0.5196, 0.3754, 0.524, 0.2969, 0.5146, 0.2895, 0.553, 0.3709, 0.5646, 0.3363, 0.09721, 0.3896, 0.09117, 0.3968, 0.0579, 0.3407, 0.06033, 0.3867, 0.2423, 0.4089, 0.2151, 0.3574, 0.2357, 0.3881, 0.3076, 0.3778, 0.2754, 0.3504, 0.2713, 0.3589, 0.3037, 0.2756, 0.3054, 0.2791, 0.2761, 0.2627, 0.2749, 0.254, 0.2664, 0.2308, 0.2664, 0.2242, 0.2888, 0.4612, 0.3446, 0.4617, 0.3343, 0.4277, 0.3211, 0.4214, 0.3291, 0.1382, 0.1867, 0.171, 0.1476, 0.1247, 0.07809, 0.0732, 0.1322, 0.1081, 0.2539, 0.1183, 0.2282, 0.0375, 0.1992, 0.02632, 0.2412, 0.1682, 0.267, 0.1749, 0.2447, 0.1183, 0.2282, 0.1081, 0.2539, 0.1895, 0.2135, 0.213, 0.1823, 0.171, 0.1476, 0.1382, 0.1867, 0.5611, 0.3419, 0.5601, 0.2972, 0.5519, 0.2961, 0.5538, 0.3401, 0.2372, 0.1617, 0.2663, 0.1719, 0.2606, 0.09868, 0.2036, 0.1232, 0.3775, 0.4162, 0.3101, 0.4212, 0.3074, 0.4703, 0.3808, 0.4758, 0.2516, 0.41, 0.205, 0.3823, 0.1587, 0.4435, 0.2197, 0.4866, 0.2391, 0.4496, 0.5664, 0.2403, 0.5735, 0.2195, 0.5576, 0.2209, 0.5557, 0.2373, 0.3471, 0.01231, 0.2538, 0.01558, 0.2606, 0.09868, 0.3363, 0.09721, 0.3407, 0.06033, 0.5334, 0.5079, 0.5481, 0.4471, 0.5116, 0.4381, 0.4991, 0.4978, 0.1818, 0.3484, 0.1709, 0.3154, 0.1019, 0.3117, 0.1216, 0.3867, 0.1216, 0.3867, 0.1019, 0.3117, 0.02437, 0.3277, 0.05543, 0.4186, 0.4616, 0.4831, 0.4746, 0.4309, 0.4341, 0.4174, 0.4198, 0.4588, 0.2516, 0.41, 0.2666, 0.3584, 0.2191, 0.3392, 0.205, 0.3823, 0.3775, 0.4162, 0.3995, 0.3919, 0.4004, 0.3489, 0.3523, 0.3526, 0.5601, 0.2972, 0.5664, 0.2403, 0.5557, 0.2373, 0.5519, 0.2961, 0.1749, 0.2447, 0.1895, 0.2135, 0.1382, 0.1867, 0.1183, 0.2282, 0.1183, 0.2282, 0.1382, 0.1867, 0.0732, 0.1322, 0.0375, 0.1992, 0.3778, 0.2754, 0.3867, 0.2423, 0.3574, 0.2357, 0.3504, 0.2713, 0.2504, 0.2526, 0.2608, 0.2518, 0.2643, 0.2409, 0.2552, 0.2354, 0.5541, 0.1444, 0.5331, 0.1518, 0.535, 0.1569, 0.5559, 0.1493, 0.4888, 0.1468, 0.4845, 0.152, 0.4871, 0.1559, 0.4924, 0.1524, 0.464, 0.2613, 0.462, 0.2395, 0.4131, 0.2472, 0.4232, 0.2675, 0.6426, 0.03945, 0.5763, 0.09508, 0.5674, 0.1644, 0.6444, 0.2163, 0.7152, 0.2085, 0.7815, 0.1734, 0.7861, 0.1231, 0.7727, 0.08362, 0.7521, 0.0477, 0.7184, 0.03763, 0.4955, 0.3364, 0.4612, 0.3446, 0.4635, 0.3564, 0.5037, 0.3562, 0.5037, 0.3562, 0.4635, 0.3564, 0.4728, 0.3804, 0.5169, 0.3822, 0.2029, 0.5196, 0.186, 0.5502, 0.286, 0.588, 0.2895, 0.553, 0.4004, 0.3489, 0.431, 0.3674, 0.4184, 0.3397, 0.4277, 0.3211, 0.4172, 0.2933, 0.4073, 0.2898, 0.4214, 0.3291, 0.2391, 0.4496, 0.2197, 0.4866, 0.2969, 0.5146, 0.3074, 0.4703, 0.3504, 0.2713, 0.3339, 0.2752, 0.3317, 0.3007, 0.3589, 0.3037, 0.5576, 0.3893, 0.5611, 0.3419, 0.5538, 0.3401, 0.547, 0.3844, 0.4728, 0.3804, 0.4635, 0.3564, 0.4184, 0.3397, 0.431, 0.3674, 0.4728, 0.3804, 0.4746, 0.4309, 0.5116, 0.4381, 0.5169, 0.3822, 0.4184, 0.3397, 0.3881, 0.3076, 0.3589, 0.3037, 0.4004, 0.3489, 0.4089, 0.2151, 0.3609, 0.2098, 0.3424, 0.2381, 0.3574, 0.2357, 0.3574, 0.2357, 0.3424, 0.2381, 0.3339, 0.2752, 0.3504, 0.2713, 0.4004, 0.3489, 0.3995, 0.3919, 0.4341, 0.4174, 0.431, 0.3674, 0.4892, 0.1834, 0.4777, 0.1769, 0.4601, 0.1946, 0.4803, 0.199, 0.4684, 0.2141, 0.5153, 0.2042, 0.5202, 0.1951, 0.4803, 0.199, 0.3735, 0.1891, 0.4089, 0.2151, 0.4425, 0.1883, 0.4125, 0.1719, 0.5633, 0.1704, 0.5559, 0.1493, 0.535, 0.1569, 0.5423, 0.1762, 0.4665, 0.1709, 0.4845, 0.152, 0.4501, 0.1475, 0.4796, 0.1364, 0.4491, 0.1204, 0.4501, 0.1475, 0.4845, 0.152, 0.3735, 0.1891, 0.4125, 0.1719, 0.4106, 0.1501, 0.3697, 0.1411, 0.3561, 0.1741, 0.4491, 0.1204, 0.4796, 0.1364, 0.4906, 0.1128, 0.4649, 0.09225, 0.3339, 0.2752, 0.3159, 0.2695, 0.3106, 0.2985, 0.3317, 0.3007, 0.3317, 0.3007, 0.3106, 0.2985, 0.3135, 0.3629, 0.3523, 0.3526, 0.3735, 0.1891, 0.3561, 0.1741, 0.3392, 0.2039, 0.3609, 0.2098, 0.3424, 0.2381, 0.3208, 0.2347, 0.3159, 0.2695, 0.3339, 0.2752, 0.3363, 0.09721, 0.3154, 0.1645, 0.3697, 0.1411, 0.3896, 0.09117, 0.4906, 0.1128, 0.5117, 0.08483, 0.4802, 0.06217, 0.4649, 0.09225, 0.5117, 0.08483, 0.4906, 0.1128, 0.495, 0.1174, 0.5176, 0.08928, 0.5153, 0.2042, 0.4684, 0.2141, 0.462, 0.2395, 0.4981, 0.2374, 0.521, 0.1608, 0.5211, 0.1557, 0.4977, 0.1542, 0.4945, 0.1612, 0.521, 0.1608, 0.4945, 0.1612, 0.4892, 0.1834, 0.5204, 0.1836, 0.4909, 0.2689, 0.464, 0.2613, 0.4646, 0.27, 0.4878, 0.2788, 0.5153, 0.2042, 0.5436, 0.2012, 0.5427, 0.1897, 0.5202, 0.1951, 0.4649, 0.09225, 0.4802, 0.06217, 0.4492, 0.0441, 0.4325, 0.08279, 0.4131, 0.2472, 0.462, 0.2395, 0.4684, 0.2141, 0.436, 0.2162, 0.4777, 0.1769, 0.4665, 0.1709, 0.4425, 0.1883, 0.4601, 0.1946, 0.4131, 0.2472, 0.3867, 0.2423, 0.3778, 0.2754, 0.4073, 0.2898, 0.4232, 0.2675, 0.3101, 0.4212, 0.2516, 0.41, 0.2391, 0.4496, 0.3074, 0.4703, 0.3159, 0.2695, 0.2791, 0.2761, 0.2756, 0.3054, 0.3106, 0.2985, 0.3561, 0.1741, 0.3154, 0.1645, 0.3041, 0.1977, 0.3392, 0.2039, 0.3697, 0.1411, 0.4106, 0.1501, 0.4193, 0.1126, 0.3896, 0.09117, 0.4072, 0.02536, 0.3471, 0.01231, 0.3407, 0.06033, 0.3968, 0.0579, 0.2969, 0.5146, 0.3754, 0.524, 0.3808, 0.4758, 0.3074, 0.4703, 0.3896, 0.09117, 0.4193, 0.1126, 0.4325, 0.08279, 0.3968, 0.0579, 0.3697, 0.1411, 0.3154, 0.1645, 0.3561, 0.1741, 0.3106, 0.2985, 0.2756, 0.3054, 0.2666, 0.3584, 0.3135, 0.3629, 0.3208, 0.2347, 0.2919, 0.2439, 0.2791, 0.2761, 0.3159, 0.2695, 0.286, 0.588, 0.3655, 0.6005, 0.3709, 0.5646, 0.2895, 0.553, 0.2969, 0.5146, 0.2197, 0.4866, 0.2029, 0.5196, 0.2895, 0.553, 0.4125, 0.1719, 0.4501, 0.1475, 0.4106, 0.1501, 0.5673, 0.1817, 0.5633, 0.1704, 0.5423, 0.1762, 0.5427, 0.1897, 0.5202, 0.1951, 0.5204, 0.1836, 0.4892, 0.1834, 0.4803, 0.199, 0.4425, 0.1883, 0.4089, 0.2151, 0.436, 0.2162, 0.4601, 0.1946, 0.4492, 0.0441, 0.4072, 0.02536, 0.3968, 0.0579, 0.4325, 0.08279, 0.4425, 0.1883, 0.4665, 0.1709, 0.4501, 0.1475, 0.4125, 0.1719, 0.4193, 0.1126, 0.4491, 0.1204, 0.4649, 0.09225, 0.4325, 0.08279, 0.4106, 0.1501, 0.4501, 0.1475, 0.4491, 0.1204, 0.4193, 0.1126, 0.4601, 0.1946, 0.436, 0.2162, 0.4684, 0.2141, 0.4803, 0.199, 0.5423, 0.1762, 0.5204, 0.1836, 0.5202, 0.1951, 0.5427, 0.1897, 0.5331, 0.1518, 0.5211, 0.1557, 0.521, 0.1608, 0.535, 0.1569, 0.535, 0.1569, 0.521, 0.1608, 0.5204, 0.1836, 0.5423, 0.1762, 0.5407, 0.3344, 0.5037, 0.3562, 0.5169, 0.3822, 0.5375, 0.3786, 0.5436, 0.2012, 0.5744, 0.2006, 0.5673, 0.1817, 0.5427, 0.1897, 0.5044, 0.281, 0.4948, 0.287, 0.4973, 0.301, 0.5072, 0.2979, 0.5072, 0.2979, 0.4973, 0.301, 0.4955, 0.3172, 0.5052, 0.3256, 0.5436, 0.2012, 0.5153, 0.2042, 0.4981, 0.2374, 0.5448, 0.2349, 0.5576, 0.2209, 0.4854, 0.1356, 0.495, 0.1174, 0.4906, 0.1128, 0.4796, 0.1364, 0.4845, 0.152, 0.4888, 0.1468, 0.4854, 0.1356, 0.4796, 0.1364, 0.4945, 0.1612, 0.4871, 0.1559, 0.4777, 0.1769, 0.4892, 0.1834, 0.4871, 0.1559, 0.4945, 0.1612, 0.4977, 0.1542, 0.4924, 0.1524, 0.4845, 0.152, 0.4665, 0.1709, 0.4777, 0.1769, 0.4871, 0.1559, 0.5044, 0.281, 0.5448, 0.2349, 0.4981, 0.2374, 0.4909, 0.2689, 0.5052, 0.3256, 0.4955, 0.3364, 0.5037, 0.3562, 0.5407, 0.3344, 0.4746, 0.4309, 0.4728, 0.3804, 0.431, 0.3674, 0.4341, 0.4174, 0.5481, 0.4471, 0.5576, 0.3893, 0.547, 0.3844, 0.5375, 0.3786, 0.5169, 0.3822, 0.5116, 0.4381, 0.4746, 0.4309, 0.4616, 0.4831, 0.4991, 0.4978, 0.5116, 0.4381, 0.3995, 0.3919, 0.3775, 0.4162, 0.4198, 0.4588, 0.4341, 0.4174, 0.4955, 0.3172, 0.4909, 0.3257, 0.4955, 0.3364, 0.5052, 0.3256, 0.4948, 0.287, 0.5044, 0.281, 0.4909, 0.2689, 0.4878, 0.2788, 0.5371, 0.2901, 0.5072, 0.2979, 0.5052, 0.3256, 0.5407, 0.3344, 0.5448, 0.2349, 0.5044, 0.281, 0.5072, 0.2979, 0.5371, 0.2901, 0.4981, 0.2374, 0.462, 0.2395, 0.464, 0.2613, 0.4909, 0.2689, 0.4909, 0.3257, 0.4617, 0.3343, 0.4612, 0.3446, 0.4955, 0.3364, 0.4646, 0.27, 0.464, 0.2613, 0.4232, 0.2675, 0.4302, 0.2745, 0.4635, 0.3564, 0.4612, 0.3446, 0.4214, 0.3291, 0.4184, 0.3397, 0.4073, 0.2898, 0.4172, 0.2933, 0.4302, 0.2745, 0.4232, 0.2675, 0.4073, 0.2898, 0.3778, 0.2754, 0.3881, 0.3076, 0.4184, 0.3397, 0.4214, 0.3291, 0.5735, 0.2195, 0.5744, 0.2006, 0.5436, 0.2012, 0.5576, 0.2209, 0.5519, 0.2961, 0.5371, 0.2901, 0.5407, 0.3344, 0.5538, 0.3401, 0.5576, 0.2209, 0.5448, 0.2349, 0.5557, 0.2373, 0.5538, 0.3401, 0.5407, 0.3344, 0.5375, 0.3786, 0.547, 0.3844, 0.5557, 0.2373, 0.5448, 0.2349, 0.5371, 0.2901, 0.5519, 0.2961, 0.2666, 0.3584, 0.2516, 0.41, 0.3101, 0.4212, 0.3135, 0.3629, 0.3135, 0.3629, 0.3101, 0.4212, 0.3775, 0.4162, 0.3523, 0.3526, 0.2666, 0.3584, 0.2756, 0.3054, 0.2242, 0.2888, 0.2191, 0.3392, 0.4004, 0.3489, 0.3589, 0.3037, 0.3317, 0.3007, 0.3523, 0.3526, 0.1019, 0.3117, 0.1081, 0.2539, 0.02632, 0.2412, 0.02437, 0.3277, 0.1709, 0.3154, 0.1682, 0.267, 0.1081, 0.2539, 0.1019, 0.3117, 0.2663, 0.1719, 0.2372, 0.1617, 0.213, 0.1823, 0.2554, 0.1993, 0.2389, 0.2306, 0.1895, 0.2135, 0.1749, 0.2447, 0.2308, 0.2664, 0.1587, 0.4435, 0.1216, 0.3867, 0.05543, 0.4186, 0.1089, 0.4934, 0.205, 0.3823, 0.1818, 0.3484, 0.1216, 0.3867, 0.1587, 0.4435, 0.2191, 0.3392, 0.1709, 0.3154, 0.1818, 0.3484, 0.205, 0.3823, 0.2242, 0.2888, 0.1682, 0.267, 0.1709, 0.3154, 0.2191, 0.3392, 0.2308, 0.2664, 0.1749, 0.2447, 0.1682, 0.267, 0.2242, 0.2888, 0.2663, 0.1719, 0.3154, 0.1645, 0.3363, 0.09721, 0.2606, 0.09868, 0.2538, 0.01558, 0.1658, 0.05066, 0.2036, 0.1232, 0.2606, 0.09868, 0.2946, 0.227, 0.3041, 0.1977, 0.2554, 0.1993, 0.2389, 0.2306, 0.2552, 0.2354, 0.2604, 0.2295, 0.2713, 0.2214, 0.2832, 0.2221, 0.2552, 0.2354, 0.2389, 0.2306, 0.2308, 0.2664, 0.254, 0.2664, 0.2504, 0.2526, 0.2836, 0.2448, 0.2859, 0.2324, 0.2806, 0.2288, 0.2732, 0.231, 0.2665, 0.2363, 0.2643, 0.2409, 0.2745, 0.2675, 0.2836, 0.2448, 0.2643, 0.2409, 0.2608, 0.2518, 0.2604, 0.2591, 0.2664, 0.2654, 0.2946, 0.227, 0.2859, 0.2324, 0.2836, 0.2448, 0.2919, 0.2439, 0.2627, 0.2749, 0.2664, 0.2654, 0.2604, 0.2591, 0.254, 0.2664, 0.2552, 0.2354, 0.2643, 0.2409, 0.2665, 0.2363, 0.2604, 0.2295, 0.2791, 0.2761, 0.2745, 0.2675, 0.2664, 0.2654, 0.2627, 0.2749, 0.2604, 0.2295, 0.2665, 0.2363, 0.2732, 0.231, 0.2713, 0.2214, 0.2919, 0.2439, 0.2836, 0.2448, 0.2745, 0.2675, 0.2791, 0.2761, 0.254, 0.2664, 0.2604, 0.2591, 0.2608, 0.2518, 0.2504, 0.2526, 0.2832, 0.2221, 0.2806, 0.2288, 0.2859, 0.2324, 0.2946, 0.227, 0.5085, 0.6074, 0.4852, 0.6061, 0.4473, 0.5858, 0.4402, 0.5781, 0.4402, 0.5658, 0.4477, 0.5453, 0.4836, 0.5332, 0.5495, 0.5335, 0.6153, 0.5333, 0.6512, 0.5456, 0.6585, 0.5662, 0.659, 0.5784, 0.6516, 0.5858, 0.6137, 0.6061, 0.5904, 0.6074, 0.5495, 0.6082, 0.3041, 0.1977, 0.3154, 0.1645, 0.2663, 0.1719, 0.2554, 0.1993, 0.3041, 0.1977, 0.2946, 0.227, 0.2919, 0.2439, 0.3208, 0.2347, 0.3392, 0.2039, 0.3392, 0.2039, 0.3208, 0.2347, 0.3424, 0.2381, 0.3609, 0.2098, 0.213, 0.1823, 0.1895, 0.2135, 0.2389, 0.2306, 0.2554, 0.1993, 0.3609, 0.2098, 0.4089, 0.2151, 0.3735, 0.1891, 0.213, 0.1823, 0.2372, 0.1617, 0.2036, 0.1232, 0.171, 0.1476, 0.171, 0.1476, 0.2036, 0.1232, 0.1658, 0.05066, 0.1247, 0.07809, 0.06732, 0.03582, 0.06421, 0.03463, 0.0619, 0.03395, 0.05958, 0.03335, 0.05633, 0.03277, 0.04342, 0.0345, 0.03613, 0.0412, 0.03384, 0.05946, 0.04659, 0.06854, 0.04937, 0.06963, 0.05129, 0.07031, 0.05326, 0.07084, 0.05617, 0.07151, 0.0717, 0.07151, 0.08075, 0.05519, 0.07841, 0.04469])
me_hair_001.materials.append(mat_headreferencemat)
me_hair_001.use_remesh_preserve_volume = False
me_hair_001.use_remesh_preserve_attributes = False
me_hair_001.use_mirror_vertex_groups = False
me_hair_001.update()
me_hair = bpy.data.meshes.new('Hair')
me_hair.from_pydata([(-0.1894, 0.1845, 1.267), (-0.2086, 0.1705, 1.588), (-0.211, -0.1712, 1.579), (-0.2153, 0.2486, 1.404), (-0.2219, 0.009785, 1.656), (-0.2853, 0.03992, 1.418), (-0.1119, 0.2326, 1.263), (-0.1043, -0.2126, 1.654), (-0.1032, 0.2159, 1.646), (-0.1019, 0.004067, 1.737), (-0.1223, 0.3119, 1.406), (-0.2136, 0.2478, 1.449), (-0.286, 0.0362, 1.468), (-0.117, 0.3096, 1.453), (-0.2097, 0.2412, 1.357), (-0.272, 0.03724, 1.341), (-0.1189, 0.294, 1.351), (-0.04807, -0.2232, 1.665), (-0.04671, 0.00474, 1.752), (-0.1611, -0.2037, 1.625), (-0.1641, 0.001878, 1.706), (-0.255, -0.05506, 1.467), (-0.2613, 0.004803, 1.336), (-0.2219, -0.09028, 1.631), (-0.2823, 0.001133, 1.394), (-0.2711, -0.01647, 1.444), (-0.04772, -0.1297, 1.73), (-0.1619, -0.1123, 1.676), (-0.1005, -0.1216, 1.707), (-0.2652, 0.02098, 1.565), (-0.2606, -0.06091, 1.544), (-0.2108, 0.2106, 1.536), (-0.2353, -0.1068, 1.524), (-0.1092, 0.2781, 1.545), (-0.2577, 0.1208, 1.561), (-0.1006, 0.1244, 1.718), (-0.2667, 0.1412, 1.46), (-0.2021, 0.1187, 1.27), (-0.2186, 0.1144, 1.643), (-0.2543, 0.1347, 1.351), (-0.278, 0.1415, 1.414), (-0.1064, 0.152, 1.194), (-0.2803, 0.1087, 1.411), (-0.2834, 0.07881, 1.421), (-0.1155, 0.2601, 1.315), (-0.1999, 0.2172, 1.31), (-0.2317, 0.1316, 1.309), (0.1876, 0.1882, 1.266), (0.2153, 0.1762, 1.595), (0.223, -0.168, 1.586), (0.2138, 0.2486, 1.404), (0.005057, 0.2291, 1.659), (-0.00134, 0.2652, 1.247), (5.517e-05, -0.2239, 1.664), (0.2523, 0.02536, 1.657), (-0.001778, 0.004146, 1.755), (0.2837, 0.03905, 1.418), (-0.0007488, 0.3204, 1.406), (0.1095, 0.2403, 1.262), (0.11, -0.2112, 1.653), (0.1001, 0.2232, 1.627), (0.1055, 0.002363, 1.71), (0.1224, 0.3085, 1.404), (0.2122, 0.2478, 1.449), (0.2846, 0.0363, 1.468), (-0.0008634, 0.321, 1.459), (0.1178, 0.3074, 1.457), (0.2082, 0.2412, 1.357), (0.2693, 0.03552, 1.343), (-0.0007519, 0.3047, 1.343), (0.1192, 0.2926, 1.352), (0.0508, -0.22, 1.658), (0.04503, 0.001102, 1.742), (0.1662, -0.2004, 1.635), (0.1812, 0.006772, 1.717), (0.2582, -0.05985, 1.456), (0.2579, -2.685e-07, 1.333), (0.2538, -0.07024, 1.629), (0.2771, -0.008066, 1.387), (0.2756, -0.02345, 1.437), (0.04732, -0.1298, 1.72), (0.195, -0.09596, 1.692), (-0.00151, -0.1398, 1.738), (0.1123, -0.1148, 1.698), (0.2994, 0.04589, 1.567), (0.2906, -0.05827, 1.545), (0.2087, 0.2123, 1.537), (0.2508, -0.0872, 1.53), (0.1071, 0.2796, 1.544), (-0.0007632, 0.2932, 1.561), (0.2633, 0.1434, 1.556), (-0.001446, 0.1281, 1.734), (0.1057, 0.125, 1.7), (0.2653, 0.1412, 1.46), (0.2102, 0.1541, 1.249), (0.2279, 0.1509, 1.642), (0.2526, 0.1372, 1.352), (0.2765, 0.1415, 1.414), (-0.01843, 0.1862, 1.198), (0.1126, 0.1721, 1.212), (0.2807, 0.1084, 1.409), (0.2819, 0.07881, 1.421), (-0.000748, 0.2748, 1.281), (0.114, 0.2602, 1.315), (0.1984, 0.2172, 1.31), (0.2398, 0.1609, 1.294), (-0.1838, -0.1995, 1.556), (-0.1399, -0.2852, 1.505), (-0.03828, -0.2473, 1.614), (-0.1693, -0.2289, 1.576), (0.1983, -0.1913, 1.571), (-0.0004497, -0.2354, 1.629), (0.108, -0.2393, 1.596), (0.0549, -0.238, 1.624), (0.1588, -0.2253, 1.587), (-0.2083, 0.1962, 1.243), (-0.2294, 0.1823, 1.598), (-0.2457, -0.1865, 1.597), (-0.2368, 0.2683, 1.395), (-0.244, 0.005491, 1.673), (-0.3023, 0.0481, 1.413), (-0.123, 0.2503, 1.242), (-0.1315, -0.2581, 1.686), (-0.1133, 0.2313, 1.661), (-0.1122, -0.0004968, 1.762), (-0.1343, 0.3365, 1.399), (-0.2349, 0.2673, 1.445), (-0.3073, 0.03592, 1.45), (-0.1286, 0.3353, 1.449), (-0.2306, 0.2593, 1.342), (-0.2725, 0.03569, 1.325), (-0.1308, 0.3035, 1.343), (-0.05989, -0.2665, 1.701), (-0.05149, 0.0005258, 1.78), (-0.187, -0.2285, 1.66), (-0.1805, -0.003317, 1.728), (-0.2774, -0.05847, 1.476), (-0.2733, 0.001985, 1.324), (-0.244, -0.1046, 1.645), (-0.2963, -0.002696, 1.384), (-0.2877, -0.02355, 1.443), (-0.05272, -0.1474, 1.759), (-0.1897, -0.1287, 1.704), (-0.1254, -0.1355, 1.745), (-0.2916, 0.01782, 1.572), (-0.2844, -0.07288, 1.548), (-0.2376, 0.2366, 1.544), (-0.2594, -0.1111, 1.544), (-0.12, 0.3006, 1.55), (-0.2835, 0.1276, 1.568), (-0.1106, 0.1316, 1.741), (-0.2934, 0.15, 1.457), (-0.2357, 0.1385, 1.234), (-0.2404, 0.1202, 1.658), (-0.2865, 0.1367, 1.338), (-0.3057, 0.1504, 1.406), (-0.1276, 0.1745, 1.145), (-0.3037, 0.1069, 1.401), (-0.3117, 0.08143, 1.414), (-0.127, 0.2807, 1.299), (-0.2198, 0.2337, 1.289), (-0.2661, 0.1462, 1.288), (0.2062, 0.2026, 1.241), (0.2392, 0.1957, 1.613), (0.2499, -0.1791, 1.589), (0.2352, 0.2683, 1.395), (-0.00128, 0.2471, 1.675), (-0.001698, 0.2745, 1.24), (-0.00489, -0.2564, 1.704), (0.2782, 0.0223, 1.673), (-0.002077, -0.0002002, 1.783), (0.3001, 0.04406, 1.415), (-0.0008311, 0.3356, 1.409), (0.1196, 0.2569, 1.241), (0.1225, -0.2303, 1.657), (0.1145, 0.2394, 1.627), (0.1175, -0.002389, 1.72), (0.1359, 0.3281, 1.402), (0.2334, 0.2673, 1.445), (0.3131, 0.03459, 1.466), (-0.001203, 0.3486, 1.456), (0.1336, 0.3292, 1.46), (0.2291, 0.2593, 1.342), (0.2723, 0.03299, 1.346), (-0.0008983, 0.3104, 1.34), (0.1334, 0.3028, 1.344), (0.06031, -0.2508, 1.699), (0.05019, -0.003619, 1.769), (0.1975, -0.2108, 1.64), (0.2004, 0.001156, 1.731), (0.2877, -0.06325, 1.46), (0.2715, -0.006628, 1.323), (0.275, -0.08367, 1.643), (0.2922, -0.02073, 1.377), (0.3014, -0.03288, 1.433), (0.05296, -0.1477, 1.744), (0.2098, -0.111, 1.702), (-0.001742, -0.1587, 1.766), (0.1228, -0.1307, 1.703), (0.3287, 0.04447, 1.575), (0.3179, -0.06976, 1.549), (0.2357, 0.2396, 1.545), (0.2793, -0.09784, 1.534), (0.1231, 0.2951, 1.548), (-0.0008069, 0.3191, 1.569), (0.2922, 0.142, 1.563), (-0.001562, 0.1353, 1.758), (0.1193, 0.1323, 1.715), (0.2918, 0.15, 1.457), (0.2274, 0.1555, 1.246), (0.2594, 0.1362, 1.661), (0.2846, 0.1392, 1.34), (0.3042, 0.1504, 1.406), (-0.01132, 0.2552, 1.127), (0.1218, 0.208, 1.148), (0.3043, 0.1066, 1.399), (0.3102, 0.08143, 1.414), (-0.0009023, 0.2826, 1.281), (0.1255, 0.2809, 1.299), (0.2183, 0.2337, 1.289), (0.2572, 0.1563, 1.291), (-0.2145, -0.2076, 1.566), (-0.1568, -0.3072, 1.523), (-0.06117, -0.3001, 1.646), (-0.167, -0.2509, 1.569), (0.2348, -0.2057, 1.575), (-0.01257, -0.3095, 1.665), (0.1185, -0.2732, 1.601), (0.04453, -0.3223, 1.66), (0.1639, -0.2486, 1.6), (0.1516, 0.2853, 1.545), (0.1504, 0.2365, 1.634), (0.1662, 0.3102, 1.448), (0.1662, 0.1474, 1.709), (0.04624, 0.1386, 1.747), (0.03827, 0.3498, 1.456), (0.03959, 0.3234, 1.56), (0.04061, 0.2502, 1.661), (-0.07451, 0.3409, 1.452), (-0.06899, 0.2375, 1.667), (-0.06985, 0.3076, 1.558), (-0.05855, 0.1333, 1.749), (-0.1783, 0.2619, 1.545), (-0.1837, 0.3, 1.447), (-0.1821, 0.1243, 1.694), (-0.1791, 0.1967, 1.622), (-0.09603, -0.2623, 1.693), (-0.1058, -0.2971, 1.59), (-0.08522, -0.2576, 1.559), (-0.09221, -0.2981, 1.501), (-0.1302, -0.2882, 1.483), (-0.1148, -0.3205, 1.51), (-0.1378, -0.3049, 1.489), (-0.08648, -0.2977, 1.472), (-0.1137, -0.2901, 1.462), (-0.09143, -0.3163, 1.477), (-0.1125, -0.3049, 1.467)], [], [(9, 35, 91, 55, 18), (7, 28, 26, 17), (12, 5, 43, 42, 40, 36), (16, 44, 102, 69), (13, 10, 57, 65), (11, 3, 10, 13), (14, 45, 44, 16), (0, 37, 41, 6), (2, 23, 27, 19), (4, 38, 35, 9, 20), (1, 31, 33, 8), (8, 33, 89, 51), (4, 29, 34, 38), (3, 14, 16, 10), (10, 16, 69, 57), (18, 55, 82, 26), (20, 9, 28, 27), (21, 25, 30, 32), (23, 4, 20, 27), (24, 5, 12, 25), (28, 7, 19, 27), (25, 12, 29, 30), (22, 15, 5, 24), (82, 53, 17, 26), (28, 9, 18, 26), (29, 4, 23, 30), (30, 23, 2, 32), (29, 12, 36, 34), (33, 13, 65, 89), (31, 11, 13, 33), (37, 0, 45, 46), (39, 14, 3, 40), (35, 8, 51, 91), (38, 1, 8, 35), (34, 31, 1, 38), (36, 11, 31, 34), (40, 3, 11, 36), (98, 52, 6, 41), (39, 40, 42), (45, 14, 39, 46), (45, 0, 6, 44), (44, 6, 52, 102), (61, 72, 55, 91, 92), (59, 71, 80, 83), (64, 93, 97, 100, 101, 56), (70, 69, 102, 103), (66, 65, 57, 62), (63, 66, 62, 50), (67, 70, 103, 104), (47, 58, 99, 94), (49, 73, 81, 77), (54, 74, 61, 92, 95), (48, 60, 88, 86), (60, 51, 89, 88), (54, 95, 90, 84), (50, 62, 70, 67), (62, 57, 69, 70), (72, 80, 82, 55), (74, 81, 83, 61), (75, 87, 85, 79), (77, 81, 74, 54), (78, 79, 64, 56), (83, 81, 73, 59), (79, 85, 84, 64), (76, 78, 56, 68), (82, 80, 71, 53), (83, 80, 72, 61), (84, 85, 77, 54), (85, 87, 49, 77), (84, 90, 93, 64), (88, 89, 65, 66), (86, 88, 66, 63), (94, 105, 104, 47), (96, 97, 50, 67), (92, 91, 51, 60), (95, 92, 60, 48), (90, 95, 48, 86), (93, 90, 86, 63), (97, 93, 63, 50), (98, 99, 58, 52), (96, 100, 97), (104, 105, 96, 67), (104, 103, 58, 47), (103, 102, 52, 58), (7, 107, 109, 19), (73, 114, 112, 59), (71, 113, 111, 53), (53, 111, 108, 17), (49, 87, 110), (2, 106, 32), (59, 112, 113, 71), (49, 110, 114, 73), (19, 109, 106, 2), (17, 108, 248, 107, 7), (124, 133, 241, 150), (122, 246, 132, 141, 143), (127, 151, 155, 157, 158, 120), (131, 184, 217, 159), (128, 238, 180, 172, 125), (126, 243, 128, 125, 118), (129, 131, 159, 160), (115, 121, 156, 152), (117, 134, 142, 138), (119, 135, 244, 153), (116, 245, 242, 146), (123, 239, 240, 148), (119, 153, 149, 144), (118, 125, 131, 129), (125, 172, 184, 131), (133, 141, 197, 170), (135, 142, 143, 124), (136, 147, 145, 140), (138, 142, 135, 119), (139, 140, 127, 120), (143, 142, 134, 122), (140, 145, 144, 127), (137, 139, 120, 130), (197, 141, 132, 168), (143, 141, 133, 124), (144, 145, 138, 119), (145, 147, 117, 138), (144, 149, 151, 127), (148, 240, 238, 128), (146, 242, 243, 126), (152, 161, 160, 115), (154, 155, 118, 129), (150, 241, 239, 123), (153, 244, 245, 116), (149, 153, 116, 146), (151, 149, 146, 126), (155, 151, 126, 118), (213, 156, 121, 167), (154, 157, 155), (160, 161, 154, 129), (160, 159, 121, 115), (159, 217, 167, 121), (176, 207, 234, 187), (174, 198, 195, 186), (179, 171, 216, 215, 212, 208), (185, 218, 217, 184), (181, 177, 172, 180, 235), (178, 165, 177, 181, 232), (182, 219, 218, 185), (162, 209, 214, 173), (164, 192, 196, 188), (169, 210, 233, 189), (163, 201, 230, 231), (175, 203, 236, 237), (169, 199, 205, 210), (165, 182, 185, 177), (177, 185, 184, 172), (187, 170, 197, 195), (189, 176, 198, 196), (190, 194, 200, 202), (192, 169, 189, 196), (193, 171, 179, 194), (198, 174, 188, 196), (194, 179, 199, 200), (191, 183, 171, 193), (197, 168, 186, 195), (198, 176, 187, 195), (199, 169, 192, 200), (200, 192, 164, 202), (199, 179, 208, 205), (203, 181, 235, 236), (201, 178, 232, 230), (209, 162, 219, 220), (211, 182, 165, 212), (207, 175, 237, 234), (210, 163, 231, 233), (205, 201, 163, 210), (208, 178, 201, 205), (212, 165, 178, 208), (213, 167, 173, 214), (211, 212, 215), (219, 182, 211, 220), (219, 162, 173, 218), (218, 173, 167, 217), (122, 134, 224, 222), (188, 174, 227, 229), (186, 168, 226, 228), (168, 132, 223, 226), (164, 225, 202), (117, 147, 221), (174, 186, 228, 227), (164, 188, 229, 225), (134, 117, 221, 224), (132, 246, 247, 223), (113, 112, 227, 228), (68, 56, 171, 183), (100, 96, 211, 215), (111, 113, 228, 226), (41, 37, 152, 156), (101, 100, 215, 216), (112, 114, 229, 227), (87, 75, 190, 202), (98, 41, 156, 213), (105, 94, 209, 220), (21, 32, 147, 136), (39, 42, 157, 154), (96, 105, 220, 211), (43, 5, 120, 158), (42, 43, 158, 157), (37, 46, 161, 152), (79, 78, 193, 194), (24, 25, 140, 139), (106, 109, 224, 221), (56, 101, 216, 171), (46, 39, 154, 161), (107, 248, 249, 250), (78, 76, 191, 193), (15, 22, 137, 130), (110, 87, 202, 225), (76, 68, 183, 191), (108, 111, 226, 223), (22, 24, 139, 137), (94, 99, 214, 209), (25, 21, 136, 140), (75, 79, 194, 190), (109, 107, 222, 224), (99, 98, 213, 214), (5, 15, 130, 120), (114, 110, 225, 229), (32, 106, 221, 147), (233, 231, 175, 207), (231, 230, 203, 175), (230, 232, 181, 203), (189, 233, 207, 176), (236, 235, 180, 204), (187, 234, 206, 170), (237, 236, 204, 166), (234, 237, 166, 206), (240, 239, 166, 204), (239, 241, 206, 166), (238, 240, 204, 180), (241, 133, 170, 206), (243, 242, 148, 128), (244, 135, 124, 150), (245, 244, 150, 123), (242, 245, 123, 148), (247, 248, 108, 223), (247, 246, 122, 222), (249, 251, 255, 253), (248, 247, 251, 249), (222, 107, 250, 252), (247, 222, 252, 251), (254, 253, 255, 256), (251, 252, 256, 255), (252, 250, 254, 256), (250, 249, 253, 254)])
_uv = me_hair.uv_layers.new(name='UVMap')
_uv.uv.foreach_set('vector', [0.6042, 0.4422, 0.6504, 0.4651, 0.6364, 0.5097, 0.5796, 0.4827, 0.5911, 0.4643, 0.5317, 0.3689, 0.5601, 0.4071, 0.5417, 0.4259, 0.5096, 0.3839, 0.6977, 0.3305, 0.7155, 0.3134, 0.7279, 0.3279, 0.7417, 0.3357, 0.7502, 0.3496, 0.7343, 0.3634, 0.8243, 0.4164, 0.8396, 0.4007, 0.8883, 0.4327, 0.8628, 0.4568, 0.7887, 0.4425, 0.8046, 0.4306, 0.8364, 0.478, 0.8123, 0.4923, 0.7664, 0.4014, 0.7821, 0.3913, 0.8046, 0.4306, 0.7887, 0.4425, 0.7989, 0.3807, 0.8161, 0.3656, 0.8396, 0.4007, 0.8243, 0.4164, 0.8328, 0.348, 0.8264, 0.3158, 0.8877, 0.3368, 0.8591, 0.3811, 0.5815, 0.3313, 0.6072, 0.3638, 0.5814, 0.3848, 0.5534, 0.3493, 0.6378, 0.3932, 0.6732, 0.4134, 0.6504, 0.4651, 0.6042, 0.4422, 0.6185, 0.4173, 0.7043, 0.4164, 0.7306, 0.4126, 0.7509, 0.4595, 0.7005, 0.4694, 0.7005, 0.4694, 0.7509, 0.4595, 0.7602, 0.5121, 0.6994, 0.5219, 0.6378, 0.3932, 0.665, 0.3616, 0.6975, 0.3869, 0.6732, 0.4134, 0.7821, 0.3913, 0.7989, 0.3807, 0.8243, 0.4164, 0.8046, 0.4306, 0.8046, 0.4306, 0.8243, 0.4164, 0.8628, 0.4568, 0.8364, 0.478, 0.5911, 0.4643, 0.5796, 0.4827, 0.5233, 0.4401, 0.5417, 0.4259, 0.6185, 0.4173, 0.6042, 0.4422, 0.5601, 0.4071, 0.5814, 0.3848, 0.6596, 0.3034, 0.6837, 0.3047, 0.6394, 0.3345, 0.6204, 0.3152, 0.6072, 0.3638, 0.6378, 0.3932, 0.6185, 0.4173, 0.5814, 0.3848, 0.708, 0.2908, 0.7155, 0.3134, 0.6977, 0.3305, 0.6837, 0.3047, 0.5601, 0.4071, 0.5317, 0.3689, 0.5534, 0.3493, 0.5814, 0.3848, 0.6837, 0.3047, 0.6977, 0.3305, 0.665, 0.3616, 0.6394, 0.3345, 0.7485, 0.2808, 0.7631, 0.2756, 0.7829, 0.3049, 0.7623, 0.3049, 0.5233, 0.4401, 0.49, 0.3962, 0.5096, 0.3839, 0.5417, 0.4259, 0.5601, 0.4071, 0.6042, 0.4422, 0.5911, 0.4643, 0.5417, 0.4259, 0.665, 0.3616, 0.6378, 0.3932, 0.6072, 0.3638, 0.6394, 0.3345, 0.6394, 0.3345, 0.6072, 0.3638, 0.5815, 0.3313, 0.6204, 0.3152, 0.665, 0.3616, 0.6977, 0.3305, 0.7343, 0.3634, 0.6975, 0.3869, 0.7509, 0.4595, 0.7887, 0.4425, 0.8123, 0.4923, 0.7602, 0.5121, 0.7306, 0.4126, 0.7664, 0.4014, 0.7887, 0.4425, 0.7509, 0.4595, 0.8264, 0.3158, 0.8328, 0.348, 0.8161, 0.3656, 0.8012, 0.3249, 0.7777, 0.3317, 0.7989, 0.3807, 0.7821, 0.3913, 0.7502, 0.3496, 0.6504, 0.4651, 0.7005, 0.4694, 0.6994, 0.5219, 0.6364, 0.5097, 0.6732, 0.4134, 0.7043, 0.4164, 0.7005, 0.4694, 0.6504, 0.4651, 0.6975, 0.3869, 0.7306, 0.4126, 0.7043, 0.4164, 0.6732, 0.4134, 0.7343, 0.3634, 0.7664, 0.4014, 0.7306, 0.4126, 0.6975, 0.3869, 0.7502, 0.3496, 0.7821, 0.3913, 0.7664, 0.4014, 0.7343, 0.3634, 0.9197, 0.3745, 0.901, 0.4203, 0.8591, 0.3811, 0.8877, 0.3368, 0.7777, 0.3317, 0.7502, 0.3496, 0.7417, 0.3357, 0.8161, 0.3656, 0.7989, 0.3807, 0.7777, 0.3317, 0.8012, 0.3249, 0.8161, 0.3656, 0.8328, 0.348, 0.8591, 0.3811, 0.8396, 0.4007, 0.8396, 0.4007, 0.8591, 0.3811, 0.901, 0.4203, 0.8883, 0.4327, 0.6123, 0.1227, 0.5964, 0.0962, 0.589, 0.07415, 0.6496, 0.05247, 0.6642, 0.1047, 0.5346, 0.1874, 0.511, 0.1711, 0.5453, 0.1301, 0.5694, 0.1535, 0.6987, 0.2427, 0.7379, 0.2118, 0.7532, 0.2274, 0.7439, 0.2414, 0.729, 0.2476, 0.7152, 0.2619, 0.8338, 0.1641, 0.8752, 0.1246, 0.8995, 0.1497, 0.8495, 0.1804, 0.7979, 0.1351, 0.8269, 0.08657, 0.85, 0.1023, 0.8153, 0.1493, 0.7742, 0.1754, 0.7979, 0.1351, 0.8153, 0.1493, 0.7896, 0.187, 0.8062, 0.1992, 0.8338, 0.1641, 0.8495, 0.1804, 0.8233, 0.2167, 0.8419, 0.235, 0.8691, 0.1986, 0.8896, 0.2353, 0.8399, 0.2575, 0.5836, 0.2274, 0.5552, 0.2046, 0.597, 0.1758, 0.6216, 0.2023, 0.6505, 0.176, 0.628, 0.15, 0.6123, 0.1227, 0.6642, 0.1047, 0.6905, 0.1533, 0.7108, 0.1551, 0.7207, 0.1018, 0.7639, 0.1147, 0.7385, 0.1603, 0.7207, 0.1018, 0.7159, 0.05247, 0.7766, 0.06311, 0.7639, 0.1147, 0.6505, 0.176, 0.6905, 0.1533, 0.7096, 0.1826, 0.6761, 0.2049, 0.7896, 0.187, 0.8153, 0.1493, 0.8338, 0.1641, 0.8062, 0.1992, 0.8153, 0.1493, 0.85, 0.1023, 0.8752, 0.1246, 0.8338, 0.1641, 0.5964, 0.0962, 0.5453, 0.1301, 0.5279, 0.1109, 0.589, 0.07415, 0.628, 0.15, 0.597, 0.1758, 0.5694, 0.1535, 0.6123, 0.1227, 0.658, 0.2753, 0.6265, 0.2481, 0.6449, 0.2329, 0.6814, 0.2731, 0.6216, 0.2023, 0.597, 0.1758, 0.628, 0.15, 0.6505, 0.176, 0.7038, 0.2905, 0.6814, 0.2731, 0.6987, 0.2427, 0.7152, 0.2619, 0.5694, 0.1535, 0.597, 0.1758, 0.5552, 0.2046, 0.5346, 0.1874, 0.6814, 0.2731, 0.6449, 0.2329, 0.6761, 0.2049, 0.6987, 0.2427, 0.7832, 0.2756, 0.8091, 0.2756, 0.8207, 0.2984, 0.7869, 0.2926, 0.5279, 0.1109, 0.5453, 0.1301, 0.511, 0.1711, 0.4917, 0.1543, 0.5694, 0.1535, 0.5453, 0.1301, 0.5964, 0.0962, 0.6123, 0.1227, 0.6761, 0.2049, 0.6449, 0.2329, 0.6216, 0.2023, 0.6505, 0.176, 0.6449, 0.2329, 0.6265, 0.2481, 0.5836, 0.2274, 0.6216, 0.2023, 0.6761, 0.2049, 0.7096, 0.1826, 0.7379, 0.2118, 0.6987, 0.2427, 0.7639, 0.1147, 0.7766, 0.06311, 0.8269, 0.08657, 0.7979, 0.1351, 0.7385, 0.1603, 0.7639, 0.1147, 0.7979, 0.1351, 0.7742, 0.1754, 0.8399, 0.2575, 0.8125, 0.2505, 0.8233, 0.2167, 0.8419, 0.235, 0.7799, 0.2462, 0.7532, 0.2274, 0.7896, 0.187, 0.8062, 0.1992, 0.6642, 0.1047, 0.6496, 0.05247, 0.7159, 0.05247, 0.7207, 0.1018, 0.6905, 0.1533, 0.6642, 0.1047, 0.7207, 0.1018, 0.7108, 0.1551, 0.7096, 0.1826, 0.6905, 0.1533, 0.7108, 0.1551, 0.7385, 0.1603, 0.7379, 0.2118, 0.7096, 0.1826, 0.7385, 0.1603, 0.7742, 0.1754, 0.7532, 0.2274, 0.7379, 0.2118, 0.7742, 0.1754, 0.7896, 0.187, 0.9446, 0.1973, 0.8896, 0.2353, 0.8691, 0.1986, 0.9121, 0.1623, 0.7799, 0.2462, 0.7439, 0.2414, 0.7532, 0.2274, 0.8233, 0.2167, 0.8125, 0.2505, 0.7799, 0.2462, 0.8062, 0.1992, 0.8233, 0.2167, 0.8495, 0.1804, 0.8691, 0.1986, 0.8419, 0.235, 0.8495, 0.1804, 0.8995, 0.1497, 0.9121, 0.1623, 0.8691, 0.1986, 0.5317, 0.3689, 0.519, 0.2908, 0.5477, 0.3227, 0.5534, 0.3493, 0.5552, 0.2046, 0.5423, 0.2269, 0.5184, 0.2142, 0.5346, 0.1874, 0.511, 0.1711, 0.5015, 0.1884, 0.4804, 0.1696, 0.4917, 0.1543, 0.49, 0.3962, 0.4804, 0.3801, 0.4922, 0.3623, 0.5096, 0.3839, 0.5836, 0.2274, 0.6265, 0.2481, 0.5685, 0.2366, 0.5815, 0.3313, 0.566, 0.3159, 0.6204, 0.3152, 0.5346, 0.1874, 0.5184, 0.2142, 0.5015, 0.1884, 0.511, 0.1711, 0.5836, 0.2274, 0.5685, 0.2366, 0.5423, 0.2269, 0.5552, 0.2046, 0.5534, 0.3493, 0.5477, 0.3227, 0.566, 0.3159, 0.5815, 0.3313, 0.5096, 0.3839, 0.4922, 0.3623, 0.5026, 0.327, 0.519, 0.2908, 0.5317, 0.3689, 0.4949, 0.6891, 0.4789, 0.655, 0.5582, 0.632, 0.566, 0.6619, 0.3786, 0.7969, 0.3593, 0.7822, 0.3404, 0.7666, 0.3994, 0.7034, 0.4319, 0.7378, 0.6403, 0.8822, 0.6908, 0.818, 0.7184, 0.8369, 0.7069, 0.8667, 0.6869, 0.8777, 0.6679, 0.901, 0.8143, 0.7331, 0.8663, 0.6705, 0.8992, 0.7008, 0.8366, 0.7507, 0.7648, 0.6954, 0.7778, 0.667, 0.7961, 0.6243, 0.8247, 0.6405, 0.7867, 0.7112, 0.7345, 0.7559, 0.7487, 0.7267, 0.7648, 0.6954, 0.7867, 0.7112, 0.758, 0.7687, 0.7831, 0.7832, 0.8143, 0.7331, 0.8366, 0.7507, 0.8084, 0.8014, 0.8315, 0.8229, 0.8642, 0.7767, 0.8949, 0.8347, 0.8279, 0.8565, 0.4549, 0.8476, 0.4112, 0.8165, 0.4573, 0.7737, 0.4905, 0.8085, 0.5405, 0.7669, 0.5136, 0.7289, 0.5831, 0.7066, 0.5965, 0.7409, 0.6425, 0.7366, 0.6393, 0.7046, 0.695, 0.7082, 0.6829, 0.7408, 0.6379, 0.6577, 0.6384, 0.6309, 0.7159, 0.642, 0.7109, 0.672, 0.5405, 0.7669, 0.5965, 0.7409, 0.6324, 0.7814, 0.5801, 0.8193, 0.758, 0.7687, 0.7867, 0.7112, 0.8143, 0.7331, 0.7831, 0.7832, 0.7867, 0.7112, 0.8247, 0.6405, 0.8663, 0.6705, 0.8143, 0.7331, 0.4789, 0.655, 0.3994, 0.7034, 0.3747, 0.6797, 0.465, 0.6268, 0.5136, 0.7289, 0.4573, 0.7737, 0.4319, 0.7378, 0.4949, 0.6891, 0.563, 0.9007, 0.5096, 0.8719, 0.5373, 0.8582, 0.599, 0.915, 0.4905, 0.8085, 0.4573, 0.7737, 0.5136, 0.7289, 0.5405, 0.7669, 0.6357, 0.9414, 0.599, 0.915, 0.6403, 0.8822, 0.6679, 0.901, 0.4319, 0.7378, 0.4573, 0.7737, 0.4112, 0.8165, 0.3786, 0.7969, 0.599, 0.915, 0.5373, 0.8582, 0.5801, 0.8193, 0.6403, 0.8822, 0.6503, 0.9537, 0.6357, 0.9414, 0.6679, 0.901, 0.652, 0.9523, 0.3747, 0.6797, 0.3994, 0.7034, 0.3404, 0.7666, 0.3185, 0.735, 0.4319, 0.7378, 0.3994, 0.7034, 0.4789, 0.655, 0.4949, 0.6891, 0.5801, 0.8193, 0.5373, 0.8582, 0.4905, 0.8085, 0.5405, 0.7669, 0.5373, 0.8582, 0.5096, 0.8719, 0.4549, 0.8476, 0.4905, 0.8085, 0.5801, 0.8193, 0.6324, 0.7814, 0.6908, 0.818, 0.6403, 0.8822, 0.7109, 0.672, 0.7159, 0.642, 0.7778, 0.667, 0.7648, 0.6954, 0.6829, 0.7408, 0.695, 0.7082, 0.7487, 0.7267, 0.7345, 0.7559, 0.8279, 0.8565, 0.7933, 0.8548, 0.8084, 0.8014, 0.8315, 0.8229, 0.7596, 0.8578, 0.7184, 0.8369, 0.758, 0.7687, 0.7831, 0.7832, 0.566, 0.6619, 0.5582, 0.632, 0.6384, 0.6309, 0.6379, 0.6577, 0.5965, 0.7409, 0.5831, 0.7066, 0.6393, 0.7046, 0.6425, 0.7366, 0.6324, 0.7814, 0.5965, 0.7409, 0.6425, 0.7366, 0.6829, 0.7408, 0.6908, 0.818, 0.6324, 0.7814, 0.6829, 0.7408, 0.7345, 0.7559, 0.7184, 0.8369, 0.6908, 0.818, 0.7345, 0.7559, 0.758, 0.7687, 0.9662, 0.784, 0.8949, 0.8347, 0.8642, 0.7767, 0.9181, 0.7201, 0.7596, 0.8578, 0.7069, 0.8667, 0.7184, 0.8369, 0.8084, 0.8014, 0.7933, 0.8548, 0.7596, 0.8578, 0.7831, 0.7832, 0.8084, 0.8014, 0.8366, 0.7507, 0.8642, 0.7767, 0.8315, 0.8229, 0.8366, 0.7507, 0.8992, 0.7008, 0.9181, 0.7201, 0.8642, 0.7767, 0.3138, 0.5266, 0.3435, 0.4548, 0.3886, 0.4693, 0.3565, 0.5498, 0.2221, 0.6299, 0.2694, 0.5863, 0.3047, 0.6214, 0.2515, 0.6625, 0.137, 0.3964, 0.1063, 0.3612, 0.1355, 0.3374, 0.147, 0.3175, 0.1779, 0.3074, 0.196, 0.3359, 0.285, 0.2161, 0.2699, 0.1911, 0.323, 0.1303, 0.3516, 0.1648, 0.3211, 0.272, 0.3052, 0.2447, 0.3791, 0.2073, 0.3947, 0.2375, 0.3712, 0.2472, 0.2604, 0.2935, 0.2481, 0.2693, 0.3052, 0.2447, 0.3211, 0.272, 0.2996, 0.2754, 0.2343, 0.2432, 0.2172, 0.2165, 0.2699, 0.1911, 0.285, 0.2161, 0.1995, 0.1911, 0.1715, 0.1978, 0.2061, 0.1253, 0.2478, 0.1623, 0.1719, 0.5617, 0.2051, 0.5149, 0.2402, 0.5476, 0.1996, 0.592, 0.2405, 0.4719, 0.2698, 0.4255, 0.3198, 0.4402, 0.2765, 0.503, 0.2802, 0.3879, 0.276, 0.3458, 0.3242, 0.3253, 0.3315, 0.3803, 0.3521, 0.3758, 0.3406, 0.3209, 0.3912, 0.309, 0.3998, 0.3842, 0.2405, 0.4719, 0.1989, 0.4344, 0.2319, 0.3884, 0.2698, 0.4255, 0.2481, 0.2693, 0.2343, 0.2432, 0.285, 0.2161, 0.3052, 0.2447, 0.3052, 0.2447, 0.285, 0.2161, 0.3516, 0.1648, 0.3791, 0.2073, 0.3565, 0.5498, 0.3873, 0.5637, 0.3313, 0.6481, 0.3047, 0.6214, 0.2765, 0.503, 0.3138, 0.5266, 0.2694, 0.5863, 0.2402, 0.5476, 0.1012, 0.4642, 0.09019, 0.4339, 0.1574, 0.482, 0.1374, 0.508, 0.2051, 0.5149, 0.2405, 0.4719, 0.2765, 0.503, 0.2402, 0.5476, 0.06039, 0.4105, 0.1063, 0.3612, 0.137, 0.3964, 0.09019, 0.4339, 0.2694, 0.5863, 0.2221, 0.6299, 0.1996, 0.592, 0.2402, 0.5476, 0.09019, 0.4339, 0.137, 0.3964, 0.1989, 0.4344, 0.1574, 0.482, 0.04, 0.3963, 0.03984, 0.3682, 0.1063, 0.3612, 0.06039, 0.4105, 0.3313, 0.6481, 0.2743, 0.6985, 0.2515, 0.6625, 0.3047, 0.6214, 0.2694, 0.5863, 0.3138, 0.5266, 0.3565, 0.5498, 0.3047, 0.6214, 0.1989, 0.4344, 0.2405, 0.4719, 0.2051, 0.5149, 0.1574, 0.482, 0.1574, 0.482, 0.2051, 0.5149, 0.1719, 0.5617, 0.1374, 0.508, 0.1989, 0.4344, 0.137, 0.3964, 0.196, 0.3359, 0.2319, 0.3884, 0.3406, 0.3209, 0.3211, 0.272, 0.3712, 0.2472, 0.3912, 0.309, 0.276, 0.3458, 0.2604, 0.2935, 0.2996, 0.2754, 0.3242, 0.3253, 0.1715, 0.1978, 0.1995, 0.1911, 0.2172, 0.2165, 0.1664, 0.2289, 0.1601, 0.2673, 0.2343, 0.2432, 0.2481, 0.2693, 0.1779, 0.3074, 0.3435, 0.4548, 0.3521, 0.3758, 0.3998, 0.3842, 0.3886, 0.4693, 0.2698, 0.4255, 0.2802, 0.3879, 0.3315, 0.3803, 0.3198, 0.4402, 0.2319, 0.3884, 0.276, 0.3458, 0.2802, 0.3879, 0.2698, 0.4255, 0.196, 0.3359, 0.2604, 0.2935, 0.276, 0.3458, 0.2319, 0.3884, 0.1779, 0.3074, 0.2481, 0.2693, 0.2604, 0.2935, 0.196, 0.3359, 0.2474, 0.0522, 0.3047, 0.1098, 0.2478, 0.1623, 0.2061, 0.1253, 0.1601, 0.2673, 0.1779, 0.3074, 0.147, 0.3175, 0.2172, 0.2165, 0.2343, 0.2432, 0.1601, 0.2673, 0.1664, 0.2289, 0.2172, 0.2165, 0.1995, 0.1911, 0.2478, 0.1623, 0.2699, 0.1911, 0.2699, 0.1911, 0.2478, 0.1623, 0.3047, 0.1098, 0.323, 0.1303, 0.3786, 0.7969, 0.4112, 0.8165, 0.3895, 0.8853, 0.3583, 0.9152, 0.1996, 0.592, 0.2221, 0.6299, 0.1883, 0.6513, 0.1792, 0.6231, 0.2515, 0.6625, 0.2743, 0.6985, 0.2359, 0.7213, 0.222, 0.6927, 0.3185, 0.735, 0.3404, 0.7666, 0.313, 0.8055, 0.2894, 0.7727, 0.1719, 0.5617, 0.1646, 0.5771, 0.1374, 0.508, 0.4549, 0.8476, 0.5096, 0.8719, 0.4363, 0.8714, 0.2221, 0.6299, 0.2515, 0.6625, 0.222, 0.6927, 0.1883, 0.6513, 0.1719, 0.5617, 0.1996, 0.592, 0.1792, 0.6231, 0.1646, 0.5771, 0.4112, 0.8165, 0.4549, 0.8476, 0.4363, 0.8714, 0.3895, 0.8853, 0.3404, 0.7666, 0.3593, 0.7822, 0.3301, 0.8588, 0.313, 0.8055, 0.1711, 0.6965, 0.1669, 0.6561, 0.1883, 0.6513, 0.222, 0.6927, 0.03655, 0.366, 0.0952, 0.3487, 0.1063, 0.3612, 0.03984, 0.3682, 0.13, 0.3096, 0.1378, 0.2617, 0.1601, 0.2673, 0.147, 0.3175, 0.1822, 0.7342, 0.1711, 0.6965, 0.222, 0.6927, 0.2359, 0.7213, 0.9018, 0.8684, 0.8257, 0.8869, 0.8279, 0.8565, 0.8949, 0.8347, 0.1179, 0.3265, 0.13, 0.3096, 0.147, 0.3175, 0.1355, 0.3374, 0.1669, 0.6561, 0.1626, 0.6219, 0.1792, 0.6231, 0.1883, 0.6513, 0.1182, 0.5176, 0.08392, 0.4752, 0.1012, 0.4642, 0.1374, 0.508, 0.9662, 0.8575, 0.9018, 0.8684, 0.8949, 0.8347, 0.9662, 0.784, 0.1561, 0.222, 0.1655, 0.1899, 0.1715, 0.1978, 0.1664, 0.2289, 0.5584, 0.9169, 0.5081, 0.8934, 0.5096, 0.8719, 0.563, 0.9007, 0.7612, 0.88, 0.7136, 0.8849, 0.7069, 0.8667, 0.7596, 0.8578, 0.1378, 0.2617, 0.1561, 0.222, 0.1664, 0.2289, 0.1601, 0.2673, 0.6963, 0.8935, 0.6775, 0.912, 0.6679, 0.901, 0.6869, 0.8777, 0.7136, 0.8849, 0.6963, 0.8935, 0.6869, 0.8777, 0.7069, 0.8667, 0.8257, 0.8869, 0.7924, 0.8814, 0.7933, 0.8548, 0.8279, 0.8565, 0.07424, 0.446, 0.0536, 0.4209, 0.06039, 0.4105, 0.09019, 0.4339, 0.6277, 0.9456, 0.593, 0.9279, 0.599, 0.915, 0.6357, 0.9414, 0.4332, 0.894, 0.4072, 0.8908, 0.3895, 0.8853, 0.4363, 0.8714, 0.0952, 0.3487, 0.1179, 0.3265, 0.1355, 0.3374, 0.1063, 0.3612, 0.7924, 0.8814, 0.7612, 0.88, 0.7596, 0.8578, 0.7933, 0.8548, 0.8303, 0.2756, 0.8585, 0.2979, 0.8298, 0.2979, 0.821, 0.2807, 0.0536, 0.4209, 0.02813, 0.3991, 0.04, 0.3963, 0.06039, 0.4105, 0.6558, 0.9495, 0.6508, 0.9626, 0.6503, 0.9537, 0.652, 0.9523, 0.1469, 0.5912, 0.1182, 0.5176, 0.1374, 0.508, 0.1646, 0.5771, 0.02813, 0.3991, 0.03655, 0.366, 0.03984, 0.3682, 0.04, 0.3963, 0.2698, 0.8331, 0.2435, 0.8153, 0.2894, 0.7727, 0.313, 0.8055, 0.6508, 0.9626, 0.6277, 0.9456, 0.6357, 0.9414, 0.6503, 0.9537, 0.1655, 0.1899, 0.1635, 0.1272, 0.2061, 0.1253, 0.1715, 0.1978, 0.593, 0.9279, 0.5584, 0.9169, 0.563, 0.9007, 0.599, 0.915, 0.08392, 0.4752, 0.07424, 0.446, 0.09019, 0.4339, 0.1012, 0.4642, 0.4072, 0.8908, 0.3639, 0.9358, 0.3583, 0.9152, 0.3895, 0.8853, 0.1635, 0.1272, 0.1784, 0.04094, 0.2474, 0.0522, 0.2061, 0.1253, 0.6775, 0.912, 0.6558, 0.9495, 0.652, 0.9523, 0.6679, 0.901, 0.1626, 0.6219, 0.1469, 0.5912, 0.1646, 0.5771, 0.1792, 0.6231, 0.5081, 0.8934, 0.4332, 0.894, 0.4363, 0.8714, 0.5096, 0.8719, 0.3198, 0.4402, 0.3315, 0.3803, 0.3521, 0.3758, 0.3435, 0.4548, 0.3315, 0.3803, 0.3242, 0.3253, 0.3406, 0.3209, 0.3521, 0.3758, 0.3242, 0.3253, 0.2996, 0.2754, 0.3211, 0.272, 0.3406, 0.3209, 0.2765, 0.503, 0.3198, 0.4402, 0.3435, 0.4548, 0.3138, 0.5266, 0.3912, 0.309, 0.3712, 0.2472, 0.3947, 0.2375, 0.4173, 0.3093, 0.3565, 0.5498, 0.3886, 0.4693, 0.4174, 0.4805, 0.3873, 0.5637, 0.3998, 0.3842, 0.3912, 0.309, 0.4173, 0.3093, 0.4269, 0.3918, 0.3886, 0.4693, 0.3998, 0.3842, 0.4269, 0.3918, 0.4174, 0.4805, 0.7159, 0.642, 0.6384, 0.6309, 0.6392, 0.5873, 0.7235, 0.5975, 0.6384, 0.6309, 0.5582, 0.632, 0.5491, 0.5965, 0.6392, 0.5873, 0.7778, 0.667, 0.7159, 0.642, 0.7235, 0.5975, 0.7961, 0.6243, 0.5582, 0.632, 0.4789, 0.655, 0.465, 0.6268, 0.5491, 0.5965, 0.7487, 0.7267, 0.695, 0.7082, 0.7109, 0.672, 0.7648, 0.6954, 0.5831, 0.7066, 0.5136, 0.7289, 0.4949, 0.6891, 0.566, 0.6619, 0.6393, 0.7046, 0.5831, 0.7066, 0.566, 0.6619, 0.6379, 0.6577, 0.695, 0.7082, 0.6393, 0.7046, 0.6379, 0.6577, 0.7109, 0.672, 0.3301, 0.8588, 0.2958, 0.8818, 0.2698, 0.8331, 0.313, 0.8055, 0.3301, 0.8588, 0.3593, 0.7822, 0.3786, 0.7969, 0.3583, 0.9152, 0.3072, 0.9297, 0.3301, 0.9209, 0.321, 0.9413, 0.3137, 0.9512, 0.2958, 0.8818, 0.3301, 0.8588, 0.3301, 0.9209, 0.3072, 0.9297, 0.3583, 0.9152, 0.3639, 0.9358, 0.3509, 0.9476, 0.347, 0.9352, 0.3301, 0.8588, 0.3583, 0.9152, 0.347, 0.9352, 0.3301, 0.9209, 0.3345, 0.9584, 0.3137, 0.9512, 0.321, 0.9413, 0.3319, 0.9482, 0.3301, 0.9209, 0.347, 0.9352, 0.3319, 0.9482, 0.321, 0.9413, 0.347, 0.9352, 0.3509, 0.9476, 0.3345, 0.9584, 0.3319, 0.9482, 0.8588, 0.2949, 0.8588, 0.2756, 0.8717, 0.2786, 0.8707, 0.2921])
me_hair.materials.append(mat_hair01material)
me_hair.use_remesh_preserve_volume = False
me_hair.use_remesh_preserve_attributes = False
me_hair.use_mirror_vertex_groups = False
me_hair.update()

# ---- objects
ob_headreference = bpy.data.objects.new('HeadReference', me_hair_001)
ob_hair = bpy.data.objects.new('Hair', me_hair)

# ---- transforms, parenting, visibility, modifiers, constraints
ob_headreference.location = (0.0, 0.0, 0.0)
ob_headreference.lock_rotations_4d = False
ob_headreference.empty_display_type = 'ARROWS'
ob_headreference.hide_select = True
ob_headreference.hide_render = True
ob_headreference.lineart.crease_threshold = 0.0
_vg = ob_headreference.vertex_groups.new(name='handIK.L.001')
_vg = ob_headreference.vertex_groups.new(name='handIK.R.001')
_vg = ob_headreference.vertex_groups.new(name='hips')
_vg = ob_headreference.vertex_groups.new(name='pelvis')
_vg = ob_headreference.vertex_groups.new(name='spine')
_vg = ob_headreference.vertex_groups.new(name='ribs')
_vg = ob_headreference.vertex_groups.new(name='neck')
_vg = ob_headreference.vertex_groups.new(name='head')
_vg = ob_headreference.vertex_groups.new(name='shoulder.L')
_vg = ob_headreference.vertex_groups.new(name='arm_upper.L')
_vg = ob_headreference.vertex_groups.new(name='arm_lower.L')
_vg = ob_headreference.vertex_groups.new(name='hand.L')
_vg = ob_headreference.vertex_groups.new(name='thumb1.L')
_vg = ob_headreference.vertex_groups.new(name='thumb2.L')
_vg = ob_headreference.vertex_groups.new(name='shoulder.R')
_vg = ob_headreference.vertex_groups.new(name='arm_upper.R')
_vg = ob_headreference.vertex_groups.new(name='arm_lower.R')
_vg = ob_headreference.vertex_groups.new(name='hand.R')
_vg = ob_headreference.vertex_groups.new(name='thumb1.R')
_vg = ob_headreference.vertex_groups.new(name='thumb2.R')
_vg = ob_headreference.vertex_groups.new(name='leg_upper.L')
_vg = ob_headreference.vertex_groups.new(name='leg_lower.L')
_vg = ob_headreference.vertex_groups.new(name='leg_upper.R')
_vg = ob_headreference.vertex_groups.new(name='leg_lower.R')
_vg = ob_headreference.vertex_groups.new(name='foot.L')
_vg = ob_headreference.vertex_groups.new(name='toes.L')
_vg = ob_headreference.vertex_groups.new(name='ankleIK.L')
_vg = ob_headreference.vertex_groups.new(name='foot.R')
_vg = ob_headreference.vertex_groups.new(name='toes.R')
_vg = ob_headreference.vertex_groups.new(name='ankleIK.R')
_vg = ob_headreference.vertex_groups.new(name='palm.L')
_vg = ob_headreference.vertex_groups.new(name='palm.R')
_vg = ob_headreference.vertex_groups.new(name='eyeL')
_vg = ob_headreference.vertex_groups.new(name='eyeR')
ob_hair.location = (0.0, 0.0, 0.0)
ob_hair.lock_rotations_4d = False
ob_hair.empty_display_type = 'ARROWS'
ob_hair.lineart.crease_threshold = 0.0
_vg = ob_hair.vertex_groups.new(name='head')

# ---- collection membership
col_collection_1.objects.link(ob_headreference)
col_collection_1.objects.link(ob_hair)

# ---- scene / render settings (as saved in the file)
scene.frame_start = 1; scene.frame_end = 250; scene.frame_set(74)
scene.render.engine = 'BLENDER_EEVEE_NEXT'
scene.render.resolution_percentage = 50
scene.render.dither_intensity = 0.0
scene.cycles.use_denoising = False
scene.cycles.samples = 128
scene.cycles.sampling_pattern = 'TABULATED_SOBOL'
scene.cycles.light_sampling_threshold = 0.0
scene.cycles.use_adaptive_sampling = False
scene.cycles.use_light_tree = False
scene.cycles.blur_glossy = 0.0
scene.cycles.sample_clamp_indirect = 0.0
scene.view_settings.view_transform = 'Standard'
bpy.context.view_layer.update()

# ---- added for rendering (the .blend has no active camera and no usable light): camera, sun
cam_auto = bpy.data.cameras.new('AutoCamera')
cam_auto.lens = 50.0
cam_auto.sensor_width = 36.0
cam_auto.clip_end = 1000.0
ob_auto_camera = bpy.data.objects.new('AutoCamera', cam_auto)
scene.collection.objects.link(ob_auto_camera)
ob_auto_camera.location = (1.0602, -1.24827, 2.29642)
ob_auto_camera.rotation_euler = (1.09748, -7.21219e-08, 0.694738)
scene.camera = ob_auto_camera
light_auto_sun = bpy.data.lights.new('AutoSun', 'SUN')
light_auto_sun.energy = 3.0
light_auto_sun.angle = 0.0523599
ob_auto_sun = bpy.data.objects.new('AutoSun', light_auto_sun)
scene.collection.objects.link(ob_auto_sun)
ob_auto_sun.rotation_euler = (0.872665, 0.174533, 0.523599)
bpy.context.view_layer.update()
